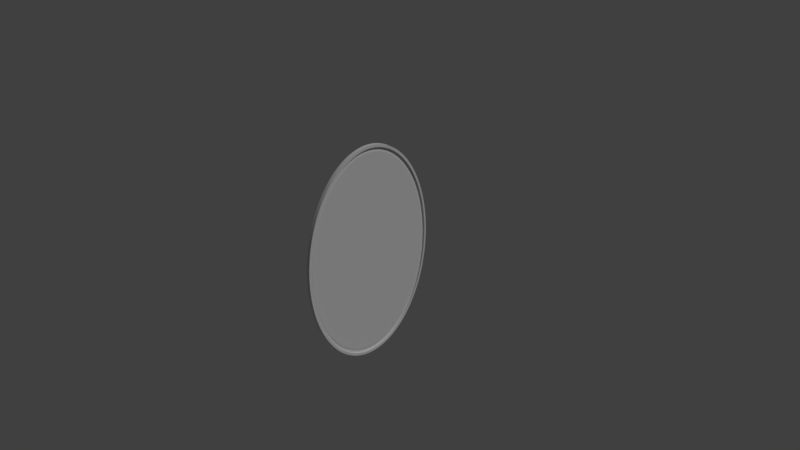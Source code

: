 # Source: mirror3.blend  (saved by Blender 2.79.0; exported with 4.5.12 LTS)
import bpy
from mathutils import Matrix  # noqa: F401  (used for matrix-valued properties, if any)

bpy.ops.wm.read_factory_settings(use_empty=True)
scene = bpy.context.scene
scene.name = 'Scene'

# ---- collections
col_collection_1 = bpy.data.collections.new('Collection 1'); scene.collection.children.link(col_collection_1)

# ---- materials (node trees are filled in below, after node groups)
mat_mirror = bpy.data.materials.new('mirror')
mat_mirror.alpha_threshold = 0.0
mat_mirror.use_transparent_shadow = False
mat_mirror.roughness = 0.5
mat_mirror.specular_intensity = 0.0
mat_mirror.line_color = (0.0, 0.0, 0.0, 1.0)
mat_base = bpy.data.materials.new('base')
mat_base.alpha_threshold = 0.0
mat_base.use_transparent_shadow = False
mat_base.roughness = 0.5
mat_base.specular_intensity = 0.125

# ---- node groups
ng_auto_smooth = bpy.data.node_groups.new('Auto Smooth', 'GeometryNodeTree')
_s = ng_auto_smooth.interface.new_socket(name='Geometry', in_out='OUTPUT', socket_type='NodeSocketGeometry')
_s = ng_auto_smooth.interface.new_socket(name='Geometry', in_out='INPUT', socket_type='NodeSocketGeometry')
_s = ng_auto_smooth.interface.new_socket(name='Angle', in_out='INPUT', socket_type='NodeSocketFloat')
_s.subtype = 'ANGLE'
_s.min_value = 0.0
_s.max_value = 3.142
ng_auto_smooth.is_modifier = True
_N = ng_auto_smooth.nodes; _L = ng_auto_smooth.links
n0 = _N.new('NodeGroupOutput'); n0.name = 'Group Output'; n0.location = (480, -100)
n1 = _N.new('NodeGroupInput'); n1.name = 'Group Input'; n1.location = (-420, -300)
n2 = _N.new('NodeGroupInput'); n2.name = 'Group Input.001'; n2.location = (-60, -100)
n3 = _N.new('GeometryNodeSetShadeSmooth'); n3.name = 'Set Shade Smooth'; n3.location = (120, -100)
n3.domain = 'EDGE'
n4 = _N.new('GeometryNodeSetShadeSmooth'); n4.name = 'Set Shade Smooth.001'; n4.location = (300, -100)
n5 = _N.new('GeometryNodeInputMeshEdgeAngle'); n5.name = 'Edge Angle'; n5.location = (-420, -220)
n6 = _N.new('GeometryNodeInputEdgeSmooth'); n6.name = 'Is Edge Smooth'; n6.location = (-60, -160)
n7 = _N.new('GeometryNodeInputShadeSmooth'); n7.name = 'Is Face Smooth'; n7.location = (-240, -340)
n8 = _N.new('FunctionNodeBooleanMath'); n8.name = 'Boolean Math'; n8.location = (-60, -220)
n9 = _N.new('FunctionNodeCompare'); n9.name = 'Compare'; n9.location = (-240, -180)
n9.operation = 'LESS_EQUAL'
_L.new(n5.outputs[0], n9.inputs[0])
_L.new(n4.outputs[0], n0.inputs[0])
_L.new(n1.outputs[1], n9.inputs[1])
_L.new(n9.outputs[0], n8.inputs[0])
_L.new(n7.outputs[0], n8.inputs[1])
_L.new(n2.outputs[0], n3.inputs[0])
_L.new(n6.outputs[0], n3.inputs[1])
_L.new(n3.outputs[0], n4.inputs[0])
_L.new(n8.outputs[0], n3.inputs[2])
n0.is_active_output = True

# ---- material node trees

# ---- world
world_world = bpy.data.worlds.new('World'); scene.world = world_world
world_world.color = (0.05088, 0.05088, 0.05088)
world_world.use_sun_shadow = False
world_world.sun_shadow_jitter_overblur = 0.0
world_world.cycles.sampling_method = 'MANUAL'

# ---- cameras
cam_camera = bpy.data.cameras.new('Camera')
cam_camera.clip_end = 100.0
cam_camera.lens = 35.0
cam_camera.sensor_width = 32.0
cam_camera.sensor_height = 18.0
cam_camera.ortho_scale = 7.314
cam_camera.dof.focus_distance = 0.0
cam_camera.dof.aperture_fstop = 128.0

# ---- lights
light_lamp = bpy.data.lights.new('Lamp', 'SUN')
light_lamp.transmission_factor = 0.0
light_lamp.cutoff_distance = 30.0
light_lamp.angle = 0.1993
light_lamp.energy = 1.0
light_lamp.shadow_buffer_clip_start = 1.001
light_lamp.shadow_soft_size = 0.1
light_lamp.shadow_cascade_max_distance = 1000.0

# ---- meshes
me_cylinder = bpy.data.meshes.new('Cylinder')
me_cylinder.from_pydata([(0.07316, 0.9928, -0.01875), (0.1461, 0.9892, -0.01875), (0.2188, 0.9832, -0.01875), (0.2188, 0.9832, 0.03125), (0.1461, 0.9892, 0.03125), (0.07316, 0.9928, 0.03125), (0.3623, 0.9642, -0.01875), (0.4328, 0.9512, -0.01875), (0.5023, 0.9359, -0.01875), (0.5023, 0.9359, 0.03125), (0.4328, 0.9512, 0.03125), (0.3623, 0.9642, 0.03125), (0.6375, 0.8986, -0.01875), (0.7028, 0.8766, -0.01875), (0.7665, 0.8526, -0.01875), (0.7665, 0.8526, 0.03125), (0.7028, 0.8766, 0.03125), (0.6375, 0.8986, 0.03125), (0.8882, 0.7984, -0.01875), (0.9459, 0.7684, -0.01875), (1.001, 0.7365, -0.01875), (1.001, 0.7365, 0.03125), (0.9459, 0.7684, 0.03125), (0.8882, 0.7984, 0.03125), (1.105, 0.6675, -0.01875), (1.153, 0.6306, -0.01875), (1.198, 0.5921, -0.01875), (1.198, 0.5921, 0.03125), (1.153, 0.6306, 0.03125), (1.105, 0.6675, 0.03125), (1.279, 0.511, -0.01875), (1.315, 0.4686, -0.01875), (1.348, 0.425, -0.01875), (1.348, 0.425, 0.03125), (1.315, 0.4686, 0.03125), (1.279, 0.511, 0.03125), (1.404, 0.3349, -0.01875), (1.427, 0.2885, -0.01875), (1.446, 0.2415, -0.01875), (1.446, 0.2415, 0.03125), (1.427, 0.2885, 0.03125), (1.404, 0.3349, 0.03125), (1.475, 0.1458, -0.01875), (1.484, 0.09743, -0.01875), (1.489, 0.04877, -0.01875), (1.489, 0.04877, 0.03125), (1.484, 0.09743, 0.03125), (1.475, 0.1458, 0.03125), (1.489, -0.04877, -0.01875), (1.484, -0.09743, -0.01875), (1.475, -0.1458, -0.01875), (1.475, -0.1458, 0.03125), (1.484, -0.09743, 0.03125), (1.489, -0.04877, 0.03125), (1.446, -0.2415, -0.01875), (1.427, -0.2885, -0.01875), (1.404, -0.3349, -0.01875), (1.404, -0.3349, 0.03125), (1.427, -0.2885, 0.03125), (1.446, -0.2415, 0.03125), (1.348, -0.425, -0.01875), (1.315, -0.4686, -0.01875), (1.279, -0.511, -0.01875), (1.279, -0.511, 0.03125), (1.315, -0.4686, 0.03125), (1.348, -0.425, 0.03125), (1.198, -0.5921, -0.01875), (1.153, -0.6306, -0.01875), (1.105, -0.6675, -0.01875), (1.105, -0.6675, 0.03125), (1.153, -0.6306, 0.03125), (1.198, -0.5921, 0.03125), (1.001, -0.7365, -0.01875), (0.9459, -0.7684, -0.01875), (0.8882, -0.7984, -0.01875), (0.8882, -0.7984, 0.03125), (0.9459, -0.7684, 0.03125), (1.001, -0.7365, 0.03125), (0.7665, -0.8526, -0.01875), (0.7028, -0.8766, -0.01875), (0.6375, -0.8986, -0.01875), (0.6375, -0.8986, 0.03125), (0.7028, -0.8766, 0.03125), (0.7665, -0.8526, 0.03125), (0.5023, -0.9359, -0.01875), (0.4328, -0.9512, -0.01875), (0.3623, -0.9642, -0.01875), (0.3623, -0.9642, 0.03125), (0.4328, -0.9512, 0.03125), (0.5023, -0.9359, 0.03125), (0.2188, -0.9832, -0.01875), (0.1461, -0.9892, -0.01875), (0.07316, -0.9928, -0.01875), (0.07316, -0.9928, 0.03125), (0.1461, -0.9892, 0.03125), (0.2188, -0.9832, 0.03125), (-0.07316, -0.9928, -0.01875), (-0.1461, -0.9892, -0.01875), (-0.2188, -0.9832, -0.01875), (-0.2188, -0.9832, 0.03125), (-0.1461, -0.9892, 0.03125), (-0.07316, -0.9928, 0.03125), (-0.3623, -0.9642, -0.01875), (-0.4328, -0.9512, -0.01875), (-0.5023, -0.9359, -0.01875), (-0.5023, -0.9359, 0.03125), (-0.4328, -0.9512, 0.03125), (-0.3623, -0.9642, 0.03125), (-0.6375, -0.8986, -0.01875), (-0.7028, -0.8766, -0.01875), (-0.7665, -0.8526, -0.01875), (-0.7665, -0.8526, 0.03125), (-0.7028, -0.8766, 0.03125), (-0.6375, -0.8986, 0.03125), (-0.8882, -0.7984, -0.01875), (-0.9459, -0.7684, -0.01875), (-1.001, -0.7365, -0.01875), (-1.001, -0.7365, 0.03125), (-0.9459, -0.7684, 0.03125), (-0.8882, -0.7984, 0.03125), (-1.105, -0.6675, -0.01875), (-1.153, -0.6306, -0.01875), (-1.198, -0.5921, -0.01875), (-1.198, -0.5921, 0.03125), (-1.153, -0.6306, 0.03125), (-1.105, -0.6675, 0.03125), (-1.279, -0.511, -0.01875), (-1.315, -0.4686, -0.01875), (-1.348, -0.425, -0.01875), (-1.348, -0.425, 0.03125), (-1.315, -0.4686, 0.03125), (-1.279, -0.511, 0.03125), (-1.404, -0.3349, -0.01875), (-1.427, -0.2885, -0.01875), (-1.446, -0.2415, -0.01875), (-1.446, -0.2415, 0.03125), (-1.427, -0.2885, 0.03125), (-1.404, -0.3349, 0.03125), (-1.475, -0.1458, -0.01875), (-1.484, -0.09743, -0.01875), (-1.489, -0.04877, -0.01875), (-1.489, -0.04877, 0.03125), (-1.484, -0.09743, 0.03125), (-1.475, -0.1458, 0.03125), (-1.489, 0.04877, -0.01875), (-1.484, 0.09743, -0.01875), (-1.475, 0.1459, -0.01875), (-1.475, 0.1459, 0.03125), (-1.484, 0.09743, 0.03125), (-1.489, 0.04877, 0.03125), (-1.446, 0.2415, -0.01875), (-1.427, 0.2885, -0.01875), (-1.404, 0.3349, -0.01875), (-1.404, 0.3349, 0.03125), (-1.427, 0.2885, 0.03125), (-1.446, 0.2415, 0.03125), (-1.348, 0.425, -0.01875), (-1.315, 0.4686, -0.01875), (-1.279, 0.511, -0.01875), (-1.279, 0.511, 0.03125), (-1.315, 0.4686, 0.03125), (-1.348, 0.425, 0.03125), (-1.198, 0.5921, -0.01875), (-1.153, 0.6306, -0.01875), (-1.105, 0.6675, -0.01875), (-1.105, 0.6675, 0.03125), (-1.153, 0.6306, 0.03125), (-1.198, 0.5921, 0.03125), (-1.001, 0.7365, -0.01875), (-0.9459, 0.7684, -0.01875), (-0.8882, 0.7984, -0.01875), (-0.8882, 0.7984, 0.03125), (-0.9459, 0.7684, 0.03125), (-1.001, 0.7365, 0.03125), (-0.7665, 0.8526, -0.01875), (-0.7028, 0.8766, -0.01875), (-0.6375, 0.8986, -0.01875), (-0.6375, 0.8986, 0.03125), (-0.7028, 0.8766, 0.03125), (-0.7665, 0.8526, 0.03125), (-0.5023, 0.9359, -0.01875), (-0.4328, 0.9512, -0.01875), (-0.3623, 0.9642, -0.01875), (-0.3623, 0.9642, 0.03125), (-0.4328, 0.9512, 0.03125), (-0.5023, 0.9359, 0.03125), (-0.2188, 0.9832, -0.01875), (-0.1461, 0.9892, -0.01875), (-0.07316, 0.9928, -0.01875), (-0.07316, 0.9928, 0.03125), (-0.1461, 0.9892, 0.03125), (-0.2188, 0.9832, 0.03125), (0.2133, 0.9587, 0.03125), (0.1425, 0.9645, 0.03125), (0.07133, 0.968, 0.03125), (0.4897, 0.9125, 0.03125), (0.422, 0.9274, 0.03125), (0.3532, 0.9401, 0.03125), (0.7474, 0.8313, 0.03125), (0.6853, 0.8547, 0.03125), (0.6215, 0.8761, 0.03125), (0.9763, 0.7181, 0.03125), (0.9222, 0.7492, 0.03125), (0.866, 0.7784, 0.03125), (1.168, 0.5773, 0.03125), (1.124, 0.6148, 0.03125), (1.077, 0.6508, 0.03125), (1.314, 0.4144, 0.03125), (1.282, 0.4568, 0.03125), (1.247, 0.4982, 0.03125), (1.41, 0.2355, 0.03125), (1.391, 0.2813, 0.03125), (1.369, 0.3265, 0.03125), (1.452, 0.04755, 0.03125), (1.447, 0.09499, 0.03125), (1.438, 0.1422, 0.03125), (1.438, -0.1422, 0.03125), (1.447, -0.09499, 0.03125), (1.452, -0.04755, 0.03125), (1.369, -0.3265, 0.03125), (1.391, -0.2813, 0.03125), (1.41, -0.2355, 0.03125), (1.247, -0.4982, 0.03125), (1.282, -0.4568, 0.03125), (1.314, -0.4144, 0.03125), (1.077, -0.6508, 0.03125), (1.124, -0.6148, 0.03125), (1.168, -0.5773, 0.03125), (0.866, -0.7784, 0.03125), (0.9222, -0.7492, 0.03125), (0.9763, -0.7181, 0.03125), (0.6215, -0.8761, 0.03125), (0.6853, -0.8547, 0.03125), (0.7474, -0.8313, 0.03125), (0.3532, -0.9401, 0.03125), (0.422, -0.9274, 0.03125), (0.4897, -0.9125, 0.03125), (0.07133, -0.968, 0.03125), (0.1425, -0.9645, 0.03125), (0.2133, -0.9587, 0.03125), (-0.2133, -0.9587, 0.03125), (-0.1425, -0.9645, 0.03125), (-0.07133, -0.968, 0.03125), (-0.4897, -0.9125, 0.03125), (-0.422, -0.9274, 0.03125), (-0.3532, -0.9401, 0.03125), (-0.7474, -0.8313, 0.03125), (-0.6853, -0.8547, 0.03125), (-0.6215, -0.8761, 0.03125), (-0.9763, -0.7181, 0.03125), (-0.9222, -0.7492, 0.03125), (-0.866, -0.7784, 0.03125), (-1.168, -0.5773, 0.03125), (-1.124, -0.6148, 0.03125), (-1.077, -0.6508, 0.03125), (-1.314, -0.4144, 0.03125), (-1.282, -0.4568, 0.03125), (-1.247, -0.4982, 0.03125), (-1.41, -0.2355, 0.03125), (-1.391, -0.2813, 0.03125), (-1.369, -0.3265, 0.03125), (-1.452, -0.04755, 0.03125), (-1.447, -0.09499, 0.03125), (-1.438, -0.1422, 0.03125), (-1.438, 0.1422, 0.03125), (-1.447, 0.09499, 0.03125), (-1.452, 0.04755, 0.03125), (-1.369, 0.3265, 0.03125), (-1.391, 0.2813, 0.03125), (-1.41, 0.2355, 0.03125), (-1.247, 0.4982, 0.03125), (-1.282, 0.4569, 0.03125), (-1.314, 0.4144, 0.03125), (-1.077, 0.6508, 0.03125), (-1.124, 0.6148, 0.03125), (-1.168, 0.5773, 0.03125), (-0.866, 0.7784, 0.03125), (-0.9222, 0.7492, 0.03125), (-0.9763, 0.7181, 0.03125), (-0.6215, 0.8761, 0.03125), (-0.6853, 0.8547, 0.03125), (-0.7474, 0.8313, 0.03125), (-0.3532, 0.9401, 0.03125), (-0.422, 0.9274, 0.03125), (-0.4897, 0.9125, 0.03125), (-0.07133, 0.968, 0.03125), (-0.1425, 0.9645, 0.03125), (-0.2133, 0.9587, 0.03125), (0.2133, 0.9587, 0.00625), (0.1425, 0.9645, 0.00625), (0.07133, 0.968, 0.00625), (0.4897, 0.9125, 0.00625), (0.422, 0.9274, 0.00625), (0.3532, 0.9401, 0.00625), (0.7474, 0.8313, 0.00625), (0.6853, 0.8547, 0.00625), (0.6215, 0.8761, 0.00625), (0.9763, 0.7181, 0.00625), (0.9222, 0.7492, 0.00625), (0.866, 0.7784, 0.00625), (1.168, 0.5773, 0.00625), (1.124, 0.6148, 0.00625), (1.077, 0.6508, 0.00625), (1.314, 0.4144, 0.00625), (1.282, 0.4568, 0.00625), (1.247, 0.4982, 0.00625), (1.41, 0.2355, 0.00625), (1.391, 0.2813, 0.00625), (1.369, 0.3265, 0.00625), (1.452, 0.04755, 0.00625), (1.447, 0.09499, 0.00625), (1.438, 0.1422, 0.00625), (1.438, -0.1422, 0.00625), (1.447, -0.09499, 0.00625), (1.452, -0.04755, 0.00625), (1.369, -0.3265, 0.00625), (1.391, -0.2813, 0.00625), (1.41, -0.2355, 0.00625), (1.247, -0.4982, 0.00625), (1.282, -0.4568, 0.00625), (1.314, -0.4144, 0.00625), (1.077, -0.6508, 0.00625), (1.124, -0.6148, 0.00625), (1.168, -0.5773, 0.00625), (0.866, -0.7784, 0.00625), (0.9222, -0.7492, 0.00625), (0.9763, -0.7181, 0.00625), (0.6215, -0.8761, 0.00625), (0.6853, -0.8547, 0.00625), (0.7474, -0.8313, 0.00625), (0.3532, -0.9401, 0.00625), (0.422, -0.9274, 0.00625), (0.4897, -0.9125, 0.00625), (0.07133, -0.968, 0.00625), (0.1425, -0.9645, 0.00625), (0.2133, -0.9587, 0.00625), (-0.2133, -0.9587, 0.00625), (-0.1425, -0.9645, 0.00625), (-0.07133, -0.968, 0.00625), (-0.4897, -0.9125, 0.00625), (-0.422, -0.9274, 0.00625), (-0.3532, -0.9401, 0.00625), (-0.7474, -0.8313, 0.00625), (-0.6853, -0.8547, 0.00625), (-0.6215, -0.8761, 0.00625), (-0.9763, -0.7181, 0.00625), (-0.9222, -0.7492, 0.00625), (-0.866, -0.7784, 0.00625), (-1.168, -0.5773, 0.00625), (-1.124, -0.6148, 0.00625), (-1.077, -0.6508, 0.00625), (-1.314, -0.4144, 0.00625), (-1.282, -0.4568, 0.00625), (-1.247, -0.4982, 0.00625), (-1.41, -0.2355, 0.00625), (-1.391, -0.2813, 0.00625), (-1.369, -0.3265, 0.00625), (-1.452, -0.04755, 0.00625), (-1.447, -0.09499, 0.00625), (-1.438, -0.1422, 0.00625), (-1.438, 0.1422, 0.00625), (-1.447, 0.09499, 0.00625), (-1.452, 0.04755, 0.00625), (-1.369, 0.3265, 0.00625), (-1.391, 0.2813, 0.00625), (-1.41, 0.2355, 0.00625), (-1.247, 0.4982, 0.00625), (-1.282, 0.4569, 0.00625), (-1.314, 0.4144, 0.00625), (-1.077, 0.6508, 0.00625), (-1.124, 0.6148, 0.00625), (-1.168, 0.5773, 0.00625), (-0.866, 0.7784, 0.00625), (-0.9222, 0.7492, 0.00625), (-0.9763, 0.7181, 0.00625), (-0.6215, 0.8761, 0.00625), (-0.6853, 0.8547, 0.00625), (-0.7474, 0.8313, 0.00625), (-0.3532, 0.9401, 0.00625), (-0.422, 0.9274, 0.00625), (-0.4897, 0.9125, 0.00625), (-0.07133, 0.968, 0.00625), (-0.1425, 0.9645, 0.00625), (-0.2133, 0.9587, 0.00625), (0.208, 0.9347, 0.00625), (0.1389, 0.9404, 0.00625), (0.06955, 0.9438, 0.00625), (0.4775, 0.8897, 0.00625), (0.4114, 0.9042, 0.00625), (0.3444, 0.9166, 0.00625), (0.7287, 0.8105, 0.00625), (0.6681, 0.8333, 0.00625), (0.606, 0.8542, 0.00625), (0.9518, 0.7001, 0.00625), (0.8992, 0.7304, 0.00625), (0.8443, 0.759, 0.00625), (1.138, 0.5629, 0.00625), (1.096, 0.5994, 0.00625), (1.05, 0.6346, 0.00625), (1.281, 0.404, 0.00625), (1.25, 0.4454, 0.00625), (1.216, 0.4858, 0.00625), (1.375, 0.2296, 0.00625), (1.356, 0.2743, 0.00625), (1.335, 0.3183, 0.00625), (1.416, 0.04636, 0.00625), (1.411, 0.09262, 0.00625), (1.402, 0.1386, 0.00625), (1.402, -0.1386, 0.00625), (1.411, -0.09262, 0.00625), (1.416, -0.04636, 0.00625), (1.335, -0.3183, 0.00625), (1.356, -0.2743, 0.00625), (1.375, -0.2296, 0.00625), (1.216, -0.4858, 0.00625), (1.25, -0.4454, 0.00625), (1.281, -0.404, 0.00625), (1.05, -0.6346, 0.00625), (1.096, -0.5994, 0.00625), (1.138, -0.5629, 0.00625), (0.8443, -0.759, 0.00625), (0.8992, -0.7304, 0.00625), (0.9518, -0.7001, 0.00625), (0.606, -0.8542, 0.00625), (0.6681, -0.8333, 0.00625), (0.7287, -0.8105, 0.00625), (0.3444, -0.9166, 0.00625), (0.4114, -0.9042, 0.00625), (0.4775, -0.8897, 0.00625), (0.06955, -0.9438, 0.00625), (0.1389, -0.9404, 0.00625), (0.208, -0.9347, 0.00625), (-0.208, -0.9347, 0.00625), (-0.1389, -0.9404, 0.00625), (-0.06955, -0.9438, 0.00625), (-0.4775, -0.8897, 0.00625), (-0.4114, -0.9042, 0.00625), (-0.3444, -0.9166, 0.00625), (-0.7287, -0.8105, 0.00625), (-0.6681, -0.8333, 0.00625), (-0.606, -0.8542, 0.00625), (-0.9518, -0.7001, 0.00625), (-0.8992, -0.7304, 0.00625), (-0.8443, -0.759, 0.00625), (-1.138, -0.5629, 0.00625), (-1.096, -0.5994, 0.00625), (-1.05, -0.6346, 0.00625), (-1.281, -0.404, 0.00625), (-1.25, -0.4454, 0.00625), (-1.216, -0.4858, 0.00625), (-1.375, -0.2296, 0.00625), (-1.356, -0.2743, 0.00625), (-1.335, -0.3183, 0.00625), (-1.416, -0.04636, 0.00625), (-1.411, -0.09262, 0.00625), (-1.402, -0.1386, 0.00625), (-1.402, 0.1386, 0.00625), (-1.411, 0.09262, 0.00625), (-1.416, 0.04637, 0.00625), (-1.335, 0.3183, 0.00625), (-1.356, 0.2743, 0.00625), (-1.375, 0.2296, 0.00625), (-1.216, 0.4858, 0.00625), (-1.25, 0.4454, 0.00625), (-1.281, 0.404, 0.00625), (-1.05, 0.6346, 0.00625), (-1.096, 0.5994, 0.00625), (-1.138, 0.5629, 0.00625), (-0.8443, 0.759, 0.00625), (-0.8992, 0.7304, 0.00625), (-0.9518, 0.7001, 0.00625), (-0.606, 0.8542, 0.00625), (-0.6681, 0.8333, 0.00625), (-0.7287, 0.8105, 0.00625), (-0.3444, 0.9166, 0.00625), (-0.4114, 0.9042, 0.00625), (-0.4775, 0.8897, 0.00625), (-0.06955, 0.9438, 0.00625), (-0.1389, 0.9404, 0.00625), (-0.208, 0.9347, 0.00625), (0.2049, 0.9207, 0.01125), (0.1368, 0.9263, 0.01125), (0.0685, 0.9296, 0.01125), (0.4703, 0.8763, 0.01125), (0.4053, 0.8907, 0.01125), (0.3392, 0.9028, 0.01125), (0.7177, 0.7983, 0.01125), (0.6581, 0.8208, 0.01125), (0.5969, 0.8414, 0.01125), (0.9376, 0.6896, 0.01125), (0.8857, 0.7195, 0.01125), (0.8317, 0.7476, 0.01125), (1.121, 0.5544, 0.01125), (1.079, 0.5905, 0.01125), (1.034, 0.625, 0.01125), (1.262, 0.3979, 0.01125), (1.231, 0.4387, 0.01125), (1.197, 0.4785, 0.01125), (1.354, 0.2262, 0.01125), (1.336, 0.2702, 0.01125), (1.314, 0.3136, 0.01125), (1.394, 0.04567, 0.01125), (1.389, 0.09123, 0.01125), (1.381, 0.1366, 0.01125), (1.381, -0.1366, 0.01125), (1.389, -0.09123, 0.01125), (1.394, -0.04567, 0.01125), (1.314, -0.3136, 0.01125), (1.336, -0.2702, 0.01125), (1.354, -0.2262, 0.01125), (1.197, -0.4785, 0.01125), (1.231, -0.4387, 0.01125), (1.262, -0.3979, 0.01125), (1.034, -0.625, 0.01125), (1.079, -0.5905, 0.01125), (1.121, -0.5544, 0.01125), (0.8317, -0.7476, 0.01125), (0.8857, -0.7195, 0.01125), (0.9376, -0.6896, 0.01125), (0.5969, -0.8414, 0.01125), (0.6581, -0.8208, 0.01125), (0.7177, -0.7983, 0.01125), (0.3392, -0.9028, 0.01125), (0.4053, -0.8907, 0.01125), (0.4703, -0.8763, 0.01125), (0.0685, -0.9296, 0.01125), (0.1368, -0.9263, 0.01125), (0.2049, -0.9207, 0.01125), (-0.2049, -0.9207, 0.01125), (-0.1368, -0.9263, 0.01125), (-0.0685, -0.9296, 0.01125), (-0.4703, -0.8763, 0.01125), (-0.4053, -0.8907, 0.01125), (-0.3392, -0.9028, 0.01125), (-0.7177, -0.7983, 0.01125), (-0.6581, -0.8208, 0.01125), (-0.5969, -0.8414, 0.01125), (-0.9376, -0.6896, 0.01125), (-0.8857, -0.7195, 0.01125), (-0.8317, -0.7476, 0.01125), (-1.121, -0.5544, 0.01125), (-1.079, -0.5905, 0.01125), (-1.034, -0.625, 0.01125), (-1.262, -0.3979, 0.01125), (-1.231, -0.4387, 0.01125), (-1.197, -0.4785, 0.01125), (-1.354, -0.2262, 0.01125), (-1.336, -0.2702, 0.01125), (-1.314, -0.3136, 0.01125), (-1.394, -0.04567, 0.01125), (-1.389, -0.09123, 0.01125), (-1.381, -0.1366, 0.01125), (-1.381, 0.1366, 0.01125), (-1.389, 0.09123, 0.01125), (-1.394, 0.04567, 0.01125), (-1.314, 0.3136, 0.01125), (-1.336, 0.2702, 0.01125), (-1.354, 0.2262, 0.01125), (-1.197, 0.4785, 0.01125), (-1.231, 0.4387, 0.01125), (-1.262, 0.3979, 0.01125), (-1.034, 0.625, 0.01125), (-1.079, 0.5905, 0.01125), (-1.121, 0.5544, 0.01125), (-0.8317, 0.7476, 0.01125), (-0.8857, 0.7195, 0.01125), (-0.9376, 0.6896, 0.01125), (-0.5969, 0.8414, 0.01125), (-0.6581, 0.8208, 0.01125), (-0.7177, 0.7983, 0.01125), (-0.3392, 0.9028, 0.01125), (-0.4053, 0.8907, 0.01125), (-0.4703, 0.8763, 0.01125), (-0.0685, 0.9296, 0.01125), (-0.1368, 0.9263, 0.01125), (-0.2049, 0.9207, 0.01125), (3.211e-07, 0.994, -0.01875), (3.208e-07, 0.994, 0.03125), (0.2909, 0.9749, -0.01875), (0.2909, 0.9749, 0.03125), (0.5706, 0.9183, -0.01875), (0.5706, 0.9183, 0.03125), (0.8284, 0.8265, -0.01875), (0.8284, 0.8265, 0.03125), (1.054, 0.7029, -0.01875), (1.054, 0.7029, 0.03125), (1.24, 0.5522, -0.01875), (1.24, 0.5522, 0.03125), (1.377, 0.3804, -0.01875), (1.377, 0.3804, 0.03125), (1.462, 0.1939, -0.01875), (1.462, 0.1939, 0.03125), (1.491, 7.506e-08, -0.01875), (1.491, 7.506e-08, 0.03125), (1.462, -0.1939, -0.01875), (1.462, -0.1939, 0.03125), (1.377, -0.3804, -0.01875), (1.377, -0.3804, 0.03125), (1.24, -0.5522, -0.01875), (1.24, -0.5522, 0.03125), (1.054, -0.7029, -0.01875), (1.054, -0.7029, 0.03125), (0.8284, -0.8265, -0.01875), (0.8284, -0.8265, 0.03125), (0.5706, -0.9183, -0.01875), (0.5706, -0.9183, 0.03125), (0.2909, -0.9749, -0.01875), (0.2909, -0.9749, 0.03125), (-5.163e-07, -0.994, -0.01875), (-5.166e-07, -0.994, 0.03125), (-0.2909, -0.9749, -0.01875), (-0.2909, -0.9749, 0.03125), (-0.5706, -0.9183, -0.01875), (-0.5706, -0.9183, 0.03125), (-0.8284, -0.8265, -0.01875), (-0.8284, -0.8265, 0.03125), (-1.054, -0.7029, -0.01875), (-1.054, -0.7029, 0.03125), (-1.24, -0.5522, -0.01875), (-1.24, -0.5522, 0.03125), (-1.377, -0.3804, -0.01875), (-1.377, -0.3804, 0.03125), (-1.462, -0.1939, -0.01875), (-1.462, -0.1939, 0.03125), (-1.491, 9.599e-07, -0.01875), (-1.491, 9.599e-07, 0.03125), (-1.462, 0.1939, -0.01875), (-1.462, 0.1939, 0.03125), (-1.377, 0.3804, -0.01875), (-1.377, 0.3804, 0.03125), (-1.24, 0.5522, -0.01875), (-1.24, 0.5522, 0.03125), (-1.054, 0.7029, -0.01875), (-1.054, 0.7029, 0.03125), (-0.8283, 0.8265, -0.01875), (-0.8283, 0.8265, 0.03125), (-0.5706, 0.9183, -0.01875), (-0.5706, 0.9183, 0.03125), (-0.2909, 0.9749, -0.01875), (-0.2909, 0.9749, 0.03125), (3.132e-07, 0.9691, 0.03125), (0.2836, 0.9505, 0.03125), (0.5563, 0.8954, 0.03125), (0.8076, 0.8058, 0.03125), (1.028, 0.6853, 0.03125), (1.209, 0.5384, 0.03125), (1.343, 0.3709, 0.03125), (1.426, 0.1891, 0.03125), (1.454, 7.801e-08, 0.03125), (1.426, -0.1891, 0.03125), (1.343, -0.3709, 0.03125), (1.209, -0.5384, 0.03125), (1.028, -0.6853, 0.03125), (0.8076, -0.8058, 0.03125), (0.5563, -0.8954, 0.03125), (0.2836, -0.9505, 0.03125), (-5.034e-07, -0.9691, 0.03125), (-0.2836, -0.9505, 0.03125), (-0.5563, -0.8954, 0.03125), (-0.8076, -0.8058, 0.03125), (-1.028, -0.6853, 0.03125), (-1.209, -0.5384, 0.03125), (-1.343, -0.3709, 0.03125), (-1.426, -0.1891, 0.03125), (-1.454, 9.438e-07, 0.03125), (-1.426, 0.1891, 0.03125), (-1.343, 0.3709, 0.03125), (-1.209, 0.5384, 0.03125), (-1.028, 0.6853, 0.03125), (-0.8076, 0.8058, 0.03125), (-0.5563, 0.8954, 0.03125), (-0.2836, 0.9505, 0.03125), (3.136e-07, 0.9691, 0.00625), (0.2836, 0.9505, 0.00625), (0.5563, 0.8954, 0.00625), (0.8076, 0.8058, 0.00625), (1.028, 0.6853, 0.00625), (1.209, 0.5384, 0.00625), (1.343, 0.3709, 0.00625), (1.426, 0.1891, 0.00625), (1.454, 7.801e-08, 0.00625), (1.426, -0.1891, 0.00625), (1.343, -0.3709, 0.00625), (1.209, -0.5384, 0.00625), (1.028, -0.6853, 0.00625), (0.8076, -0.8058, 0.00625), (0.5563, -0.8954, 0.00625), (0.2836, -0.9505, 0.00625), (-5.03e-07, -0.9691, 0.00625), (-0.2836, -0.9505, 0.00625), (-0.5563, -0.8954, 0.00625), (-0.8076, -0.8058, 0.00625), (-1.028, -0.6853, 0.00625), (-1.209, -0.5384, 0.00625), (-1.343, -0.3709, 0.00625), (-1.426, -0.1891, 0.00625), (-1.454, 9.438e-07, 0.00625), (-1.426, 0.1891, 0.00625), (-1.343, 0.3709, 0.00625), (-1.209, 0.5384, 0.00625), (-1.028, 0.6853, 0.00625), (-0.8076, 0.8058, 0.00625), (-0.5563, 0.8954, 0.00625), (-0.2836, 0.9505, 0.00625), (3.05e-07, 0.9449, 0.00625), (0.2765, 0.9268, 0.00625), (0.5424, 0.873, 0.00625), (0.7875, 0.7857, 0.00625), (1.002, 0.6682, 0.00625), (1.179, 0.525, 0.00625), (1.309, 0.3616, 0.00625), (1.39, 0.1843, 0.00625), (1.417, 8.591e-08, 0.00625), (1.39, -0.1843, 0.00625), (1.309, -0.3616, 0.00625), (1.179, -0.525, 0.00625), (1.002, -0.6682, 0.00625), (0.7875, -0.7857, 0.00625), (0.5424, -0.873, 0.00625), (0.2765, -0.9268, 0.00625), (-4.872e-07, -0.9449, 0.00625), (-0.2765, -0.9268, 0.00625), (-0.5424, -0.873, 0.00625), (-0.7875, -0.7857, 0.00625), (-1.002, -0.6682, 0.00625), (-1.179, -0.525, 0.00625), (-1.309, -0.3616, 0.00625), (-1.39, -0.1843, 0.00625), (-1.417, 9.288e-07, 0.00625), (-1.39, 0.1843, 0.00625), (-1.309, 0.3616, 0.00625), (-1.179, 0.525, 0.00625), (-1.002, 0.6682, 0.00625), (-0.7875, 0.7857, 0.00625), (-0.5424, 0.873, 0.00625), (-0.2765, 0.9268, 0.00625), (3.01e-07, 0.9307, 0.01125), (0.2724, 0.9129, 0.01125), (0.5343, 0.8599, 0.01125), (0.7756, 0.7739, 0.01125), (0.9872, 0.6581, 0.01125), (1.161, 0.5171, 0.01125), (1.29, 0.3562, 0.01125), (1.369, 0.1816, 0.01125), (1.396, 9.024e-08, 0.01125), (1.369, -0.1816, 0.01125), (1.29, -0.3562, 0.01125), (1.161, -0.5171, 0.01125), (0.9872, -0.6581, 0.01125), (0.7756, -0.7739, 0.01125), (0.5343, -0.8599, 0.01125), (0.2724, -0.9129, 0.01125), (-4.826e-07, -0.9307, 0.01125), (-0.2724, -0.9129, 0.01125), (-0.5343, -0.8599, 0.01125), (-0.7756, -0.7739, 0.01125), (-0.9872, -0.6581, 0.01125), (-1.161, -0.5171, 0.01125), (-1.29, -0.3562, 0.01125), (-1.369, -0.1816, 0.01125), (-1.396, 9.195e-07, 0.01125), (-1.369, 0.1816, 0.01125), (-1.29, 0.3562, 0.01125), (-1.161, 0.5171, 0.01125), (-0.9872, 0.6581, 0.01125), (-0.7756, 0.7739, 0.01125), (-0.5343, 0.8599, 0.01125), (-0.2724, 0.9129, 0.01125)], [], [(0, 5, 4, 1), (576, 577, 5, 0), (3, 2, 1, 4), (579, 578, 2, 3), (6, 11, 10, 7), (579, 11, 6, 578), (9, 8, 7, 10), (581, 580, 8, 9), (12, 17, 16, 13), (581, 17, 12, 580), (15, 14, 13, 16), (583, 582, 14, 15), (18, 23, 22, 19), (583, 23, 18, 582), (21, 20, 19, 22), (585, 584, 20, 21), (24, 29, 28, 25), (585, 29, 24, 584), (27, 26, 25, 28), (587, 586, 26, 27), (30, 35, 34, 31), (587, 35, 30, 586), (33, 32, 31, 34), (589, 588, 32, 33), (36, 41, 40, 37), (589, 41, 36, 588), (39, 38, 37, 40), (591, 590, 38, 39), (42, 47, 46, 43), (591, 47, 42, 590), (45, 44, 43, 46), (593, 592, 44, 45), (48, 53, 52, 49), (593, 53, 48, 592), (51, 50, 49, 52), (595, 594, 50, 51), (54, 59, 58, 55), (595, 59, 54, 594), (57, 56, 55, 58), (597, 596, 56, 57), (60, 65, 64, 61), (597, 65, 60, 596), (63, 62, 61, 64), (599, 598, 62, 63), (66, 71, 70, 67), (599, 71, 66, 598), (69, 68, 67, 70), (601, 600, 68, 69), (72, 77, 76, 73), (601, 77, 72, 600), (75, 74, 73, 76), (603, 602, 74, 75), (78, 83, 82, 79), (603, 83, 78, 602), (81, 80, 79, 82), (605, 604, 80, 81), (84, 89, 88, 85), (605, 89, 84, 604), (87, 86, 85, 88), (607, 606, 86, 87), (90, 95, 94, 91), (607, 95, 90, 606), (93, 92, 91, 94), (609, 608, 92, 93), (96, 101, 100, 97), (609, 101, 96, 608), (99, 98, 97, 100), (611, 610, 98, 99), (102, 107, 106, 103), (611, 107, 102, 610), (105, 104, 103, 106), (613, 612, 104, 105), (108, 113, 112, 109), (613, 113, 108, 612), (111, 110, 109, 112), (615, 614, 110, 111), (114, 119, 118, 115), (615, 119, 114, 614), (117, 116, 115, 118), (617, 616, 116, 117), (120, 125, 124, 121), (617, 125, 120, 616), (123, 122, 121, 124), (619, 618, 122, 123), (126, 131, 130, 127), (619, 131, 126, 618), (129, 128, 127, 130), (621, 620, 128, 129), (132, 137, 136, 133), (621, 137, 132, 620), (135, 134, 133, 136), (623, 622, 134, 135), (138, 143, 142, 139), (623, 143, 138, 622), (141, 140, 139, 142), (625, 624, 140, 141), (144, 149, 148, 145), (625, 149, 144, 624), (147, 146, 145, 148), (627, 626, 146, 147), (150, 155, 154, 151), (627, 155, 150, 626), (153, 152, 151, 154), (629, 628, 152, 153), (156, 161, 160, 157), (629, 161, 156, 628), (159, 158, 157, 160), (631, 630, 158, 159), (162, 167, 166, 163), (631, 167, 162, 630), (165, 164, 163, 166), (633, 632, 164, 165), (168, 173, 172, 169), (633, 173, 168, 632), (171, 170, 169, 172), (635, 634, 170, 171), (174, 179, 178, 175), (635, 179, 174, 634), (177, 176, 175, 178), (637, 636, 176, 177), (17, 200, 199, 16), (581, 642, 200, 17), (15, 16, 199, 198), (643, 583, 15, 198), (180, 185, 184, 181), (637, 185, 180, 636), (183, 182, 181, 184), (639, 638, 182, 183), (186, 191, 190, 187), (639, 191, 186, 638), (189, 188, 187, 190), (576, 188, 189, 577), (181, 182, 638, 186, 187, 188, 576, 0, 1, 2, 578, 6, 7, 8, 580, 12, 13, 14, 582, 18, 19, 20, 584, 24, 25, 26, 586, 30, 31, 32, 588, 36, 37, 38, 590, 42, 43, 44, 592, 48, 49, 50, 594, 54, 55, 56, 596, 60, 61, 62, 598, 66, 67, 68, 600, 72, 73, 74, 602, 78, 79, 80, 604, 84, 85, 86, 606, 90, 91, 92, 608, 96, 97, 98, 610, 102, 103, 104, 612, 108, 109, 110, 614, 114, 115, 116, 616, 120, 121, 122, 618, 126, 127, 128, 620, 132, 133, 134, 622, 138, 139, 140, 624, 144, 145, 146, 626, 150, 151, 152, 628, 156, 157, 158, 630, 162, 163, 164, 632, 168, 169, 170, 634, 174, 175, 176, 636, 180), (209, 305, 304, 208), (645, 677, 305, 209), (207, 208, 304, 303), (678, 646, 207, 303), (71, 227, 226, 70), (599, 651, 227, 71), (69, 70, 226, 225), (652, 601, 69, 225), (125, 254, 253, 124), (617, 660, 254, 125), (123, 124, 253, 252), (661, 619, 123, 252), (179, 281, 280, 178), (635, 669, 281, 179), (177, 178, 280, 279), (670, 637, 177, 279), (47, 215, 214, 46), (591, 647, 215, 47), (45, 46, 214, 213), (648, 593, 45, 213), (101, 242, 241, 100), (609, 656, 242, 101), (99, 100, 241, 240), (657, 611, 99, 240), (155, 269, 268, 154), (627, 665, 269, 155), (153, 154, 268, 267), (666, 629, 153, 267), (23, 203, 202, 22), (643, 203, 23, 583), (21, 22, 202, 201), (644, 585, 21, 201), (77, 230, 229, 76), (652, 230, 77, 601), (75, 76, 229, 228), (653, 603, 75, 228), (131, 257, 256, 130), (661, 257, 131, 619), (129, 130, 256, 255), (662, 621, 129, 255), (185, 284, 283, 184), (670, 284, 185, 637), (183, 184, 283, 282), (671, 639, 183, 282), (53, 218, 217, 52), (648, 218, 53, 593), (51, 52, 217, 216), (649, 595, 51, 216), (107, 245, 244, 106), (657, 245, 107, 611), (105, 106, 244, 243), (658, 613, 105, 243), (161, 272, 271, 160), (666, 272, 161, 629), (159, 160, 271, 270), (667, 631, 159, 270), (29, 206, 205, 28), (644, 206, 29, 585), (27, 28, 205, 204), (645, 587, 27, 204), (83, 233, 232, 82), (653, 233, 83, 603), (81, 82, 232, 231), (654, 605, 81, 231), (137, 260, 259, 136), (662, 260, 137, 621), (135, 136, 259, 258), (663, 623, 135, 258), (5, 194, 193, 4), (577, 640, 194, 5), (3, 4, 193, 192), (641, 579, 3, 192), (191, 287, 286, 190), (671, 287, 191, 639), (189, 190, 286, 285), (577, 189, 285, 640), (59, 221, 220, 58), (649, 221, 59, 595), (57, 58, 220, 219), (650, 597, 57, 219), (113, 248, 247, 112), (658, 248, 113, 613), (111, 112, 247, 246), (659, 615, 111, 246), (167, 275, 274, 166), (667, 275, 167, 631), (165, 166, 274, 273), (668, 633, 165, 273), (35, 209, 208, 34), (645, 209, 35, 587), (33, 34, 208, 207), (646, 589, 33, 207), (89, 236, 235, 88), (654, 236, 89, 605), (87, 88, 235, 234), (655, 607, 87, 234), (143, 263, 262, 142), (663, 263, 143, 623), (141, 142, 262, 261), (664, 625, 141, 261), (11, 197, 196, 10), (641, 197, 11, 579), (9, 10, 196, 195), (581, 9, 195, 642), (65, 224, 223, 64), (650, 224, 65, 597), (63, 64, 223, 222), (599, 63, 222, 651), (119, 251, 250, 118), (659, 251, 119, 615), (117, 118, 250, 249), (617, 117, 249, 660), (173, 278, 277, 172), (668, 278, 173, 633), (171, 172, 277, 276), (635, 171, 276, 669), (41, 212, 211, 40), (646, 212, 41, 589), (39, 40, 211, 210), (591, 39, 210, 647), (95, 239, 238, 94), (655, 239, 95, 607), (93, 94, 238, 237), (609, 93, 237, 656), (149, 266, 265, 148), (664, 266, 149, 625), (147, 148, 265, 264), (627, 147, 264, 665), (314, 410, 409, 313), (680, 712, 410, 314), (312, 313, 409, 408), (713, 681, 312, 408), (251, 347, 346, 250), (659, 691, 347, 251), (249, 250, 346, 345), (692, 660, 249, 345), (212, 308, 307, 211), (678, 308, 212, 646), (210, 211, 307, 306), (679, 647, 210, 306), (254, 350, 349, 253), (692, 350, 254, 660), (252, 253, 349, 348), (693, 661, 252, 348), (215, 311, 310, 214), (679, 311, 215, 647), (213, 214, 310, 309), (680, 648, 213, 309), (257, 353, 352, 256), (693, 353, 257, 661), (255, 256, 352, 351), (694, 662, 255, 351), (218, 314, 313, 217), (680, 314, 218, 648), (216, 217, 313, 312), (681, 649, 216, 312), (260, 356, 355, 259), (694, 356, 260, 662), (258, 259, 355, 354), (695, 663, 258, 354), (221, 317, 316, 220), (681, 317, 221, 649), (219, 220, 316, 315), (682, 650, 219, 315), (263, 359, 358, 262), (695, 359, 263, 663), (261, 262, 358, 357), (696, 664, 261, 357), (224, 320, 319, 223), (682, 320, 224, 650), (222, 223, 319, 318), (683, 651, 222, 318), (266, 362, 361, 265), (696, 362, 266, 664), (264, 265, 361, 360), (697, 665, 264, 360), (227, 323, 322, 226), (683, 323, 227, 651), (225, 226, 322, 321), (684, 652, 225, 321), (269, 365, 364, 268), (697, 365, 269, 665), (267, 268, 364, 363), (698, 666, 267, 363), (230, 326, 325, 229), (684, 326, 230, 652), (228, 229, 325, 324), (685, 653, 228, 324), (272, 368, 367, 271), (698, 368, 272, 666), (270, 271, 367, 366), (699, 667, 270, 366), (233, 329, 328, 232), (685, 329, 233, 653), (231, 232, 328, 327), (686, 654, 231, 327), (194, 290, 289, 193), (640, 672, 290, 194), (192, 193, 289, 288), (673, 641, 192, 288), (275, 371, 370, 274), (699, 371, 275, 667), (273, 274, 370, 369), (700, 668, 273, 369), (236, 332, 331, 235), (686, 332, 236, 654), (234, 235, 331, 330), (687, 655, 234, 330), (197, 293, 292, 196), (673, 293, 197, 641), (195, 196, 292, 291), (674, 642, 195, 291), (278, 374, 373, 277), (700, 374, 278, 668), (276, 277, 373, 372), (701, 669, 276, 372), (239, 335, 334, 238), (687, 335, 239, 655), (237, 238, 334, 333), (688, 656, 237, 333), (200, 296, 295, 199), (674, 296, 200, 642), (198, 199, 295, 294), (675, 643, 198, 294), (281, 377, 376, 280), (701, 377, 281, 669), (279, 280, 376, 375), (702, 670, 279, 375), (242, 338, 337, 241), (688, 338, 242, 656), (240, 241, 337, 336), (689, 657, 240, 336), (203, 299, 298, 202), (675, 299, 203, 643), (201, 202, 298, 297), (676, 644, 201, 297), (284, 380, 379, 283), (702, 380, 284, 670), (282, 283, 379, 378), (703, 671, 282, 378), (245, 341, 340, 244), (689, 341, 245, 657), (243, 244, 340, 339), (690, 658, 243, 339), (206, 302, 301, 205), (676, 302, 206, 644), (204, 205, 301, 300), (645, 204, 300, 677), (287, 383, 382, 286), (703, 383, 287, 671), (285, 286, 382, 381), (640, 285, 381, 672), (248, 344, 343, 247), (690, 344, 248, 658), (246, 247, 343, 342), (659, 246, 342, 691), (419, 515, 514, 418), (715, 747, 515, 419), (417, 418, 514, 513), (748, 716, 417, 513), (356, 452, 451, 355), (694, 726, 452, 356), (354, 355, 451, 450), (727, 695, 354, 450), (317, 413, 412, 316), (713, 413, 317, 681), (315, 316, 412, 411), (714, 682, 315, 411), (359, 455, 454, 358), (727, 455, 359, 695), (357, 358, 454, 453), (728, 696, 357, 453), (320, 416, 415, 319), (714, 416, 320, 682), (318, 319, 415, 414), (715, 683, 318, 414), (362, 458, 457, 361), (728, 458, 362, 696), (360, 361, 457, 456), (729, 697, 360, 456), (323, 419, 418, 322), (715, 419, 323, 683), (321, 322, 418, 417), (716, 684, 321, 417), (365, 461, 460, 364), (729, 461, 365, 697), (363, 364, 460, 459), (730, 698, 363, 459), (326, 422, 421, 325), (716, 422, 326, 684), (324, 325, 421, 420), (717, 685, 324, 420), (368, 464, 463, 367), (730, 464, 368, 698), (366, 367, 463, 462), (731, 699, 366, 462), (329, 425, 424, 328), (717, 425, 329, 685), (327, 328, 424, 423), (718, 686, 327, 423), (290, 386, 385, 289), (672, 704, 386, 290), (288, 289, 385, 384), (705, 673, 288, 384), (371, 467, 466, 370), (731, 467, 371, 699), (369, 370, 466, 465), (732, 700, 369, 465), (332, 428, 427, 331), (718, 428, 332, 686), (330, 331, 427, 426), (719, 687, 330, 426), (293, 389, 388, 292), (705, 389, 293, 673), (291, 292, 388, 387), (706, 674, 291, 387), (374, 470, 469, 373), (732, 470, 374, 700), (372, 373, 469, 468), (733, 701, 372, 468), (335, 431, 430, 334), (719, 431, 335, 687), (333, 334, 430, 429), (720, 688, 333, 429), (296, 392, 391, 295), (706, 392, 296, 674), (294, 295, 391, 390), (707, 675, 294, 390), (377, 473, 472, 376), (733, 473, 377, 701), (375, 376, 472, 471), (734, 702, 375, 471), (338, 434, 433, 337), (720, 434, 338, 688), (336, 337, 433, 432), (721, 689, 336, 432), (299, 395, 394, 298), (707, 395, 299, 675), (297, 298, 394, 393), (708, 676, 297, 393), (380, 476, 475, 379), (734, 476, 380, 702), (378, 379, 475, 474), (735, 703, 378, 474), (341, 437, 436, 340), (721, 437, 341, 689), (339, 340, 436, 435), (722, 690, 339, 435), (302, 398, 397, 301), (708, 398, 302, 676), (300, 301, 397, 396), (709, 677, 300, 396), (383, 479, 478, 382), (735, 479, 383, 703), (381, 382, 478, 477), (672, 381, 477, 704), (344, 440, 439, 343), (722, 440, 344, 690), (342, 343, 439, 438), (723, 691, 342, 438), (305, 401, 400, 304), (709, 401, 305, 677), (303, 304, 400, 399), (710, 678, 303, 399), (347, 443, 442, 346), (723, 443, 347, 691), (345, 346, 442, 441), (724, 692, 345, 441), (308, 404, 403, 307), (710, 404, 308, 678), (306, 307, 403, 402), (711, 679, 306, 402), (350, 446, 445, 349), (724, 446, 350, 692), (348, 349, 445, 444), (725, 693, 348, 444), (311, 407, 406, 310), (711, 407, 311, 679), (309, 310, 406, 405), (680, 309, 405, 712), (353, 449, 448, 352), (725, 449, 353, 693), (351, 352, 448, 447), (694, 351, 447, 726), (487, 488, 738, 483, 484, 485, 737, 480, 481, 482, 736, 573, 574, 575, 767, 570, 571, 572, 766, 567, 568, 569, 765, 564, 565, 566, 764, 561, 562, 563, 763, 558, 559, 560, 762, 555, 556, 557, 761, 552, 553, 554, 760, 549, 550, 551, 759, 546, 547, 548, 758, 543, 544, 545, 757, 540, 541, 542, 756, 537, 538, 539, 755, 534, 535, 536, 754, 531, 532, 533, 753, 528, 529, 530, 752, 525, 526, 527, 751, 522, 523, 524, 750, 519, 520, 521, 749, 516, 517, 518, 748, 513, 514, 515, 747, 510, 511, 512, 746, 507, 508, 509, 745, 504, 505, 506, 744, 501, 502, 503, 743, 498, 499, 500, 742, 495, 496, 497, 741, 492, 493, 494, 740, 489, 490, 491, 739, 486), (461, 557, 556, 460), (729, 761, 557, 461), (459, 460, 556, 555), (762, 730, 459, 555), (422, 518, 517, 421), (748, 518, 422, 716), (420, 421, 517, 516), (749, 717, 420, 516), (464, 560, 559, 463), (762, 560, 464, 730), (462, 463, 559, 558), (763, 731, 462, 558), (425, 521, 520, 424), (749, 521, 425, 717), (423, 424, 520, 519), (750, 718, 423, 519), (386, 482, 481, 385), (704, 736, 482, 386), (384, 385, 481, 480), (737, 705, 384, 480), (467, 563, 562, 466), (763, 563, 467, 731), (465, 466, 562, 561), (764, 732, 465, 561), (428, 524, 523, 427), (750, 524, 428, 718), (426, 427, 523, 522), (751, 719, 426, 522), (389, 485, 484, 388), (737, 485, 389, 705), (387, 388, 484, 483), (738, 706, 387, 483), (470, 566, 565, 469), (764, 566, 470, 732), (468, 469, 565, 564), (765, 733, 468, 564), (431, 527, 526, 430), (751, 527, 431, 719), (429, 430, 526, 525), (752, 720, 429, 525), (392, 488, 487, 391), (738, 488, 392, 706), (390, 391, 487, 486), (739, 707, 390, 486), (473, 569, 568, 472), (765, 569, 473, 733), (471, 472, 568, 567), (766, 734, 471, 567), (434, 530, 529, 433), (752, 530, 434, 720), (432, 433, 529, 528), (753, 721, 432, 528), (395, 491, 490, 394), (739, 491, 395, 707), (393, 394, 490, 489), (740, 708, 393, 489), (476, 572, 571, 475), (766, 572, 476, 734), (474, 475, 571, 570), (767, 735, 474, 570), (437, 533, 532, 436), (753, 533, 437, 721), (435, 436, 532, 531), (754, 722, 435, 531), (398, 494, 493, 397), (740, 494, 398, 708), (396, 397, 493, 492), (741, 709, 396, 492), (479, 575, 574, 478), (767, 575, 479, 735), (477, 478, 574, 573), (704, 477, 573, 736), (440, 536, 535, 439), (754, 536, 440, 722), (438, 439, 535, 534), (755, 723, 438, 534), (401, 497, 496, 400), (741, 497, 401, 709), (399, 400, 496, 495), (742, 710, 399, 495), (443, 539, 538, 442), (755, 539, 443, 723), (441, 442, 538, 537), (756, 724, 441, 537), (404, 500, 499, 403), (742, 500, 404, 710), (402, 403, 499, 498), (743, 711, 402, 498), (446, 542, 541, 445), (756, 542, 446, 724), (444, 445, 541, 540), (757, 725, 444, 540), (407, 503, 502, 406), (743, 503, 407, 711), (405, 406, 502, 501), (744, 712, 405, 501), (449, 545, 544, 448), (757, 545, 449, 725), (447, 448, 544, 543), (758, 726, 447, 543), (410, 506, 505, 409), (744, 506, 410, 712), (408, 409, 505, 504), (745, 713, 408, 504), (452, 548, 547, 451), (758, 548, 452, 726), (450, 451, 547, 546), (759, 727, 450, 546), (413, 509, 508, 412), (745, 509, 413, 713), (411, 412, 508, 507), (746, 714, 411, 507), (455, 551, 550, 454), (759, 551, 455, 727), (453, 454, 550, 549), (760, 728, 453, 549), (416, 512, 511, 415), (746, 512, 416, 714), (414, 415, 511, 510), (715, 414, 510, 747), (458, 554, 553, 457), (760, 554, 458, 728), (456, 457, 553, 552), (729, 456, 552, 761)])
me_cylinder.polygons.foreach_set('use_smooth', [1, 1, 1, 1, 1, 1, 1, 1, 1, 1, 1, 1, 1, 1, 1, 1, 1, 1, 1, 1, 1, 1, 1, 1, 1, 1, 1, 1, 1, 1, 1, 1, 1, 1, 1, 1, 1, 1, 1, 1, 1, 1, 1, 1, 1, 1, 1, 1, 1, 1, 1, 1, 1, 1, 1, 1, 1, 1, 1, 1, 1, 1, 1, 1, 1, 1, 1, 1, 1, 1, 1, 1, 1, 1, 1, 1, 1, 1, 1, 1, 1, 1, 1, 1, 1, 1, 1, 1, 1, 1, 1, 1, 1, 1, 1, 1, 1, 1, 1, 1, 1, 1, 1, 1, 1, 1, 1, 1, 1, 1, 1, 1, 1, 1, 1, 1, 1, 1, 1, 1, 0, 0, 0, 0, 1, 1, 1, 1, 1, 1, 1, 1, 0, 1, 1, 1, 1, 0, 0, 0, 0, 0, 0, 0, 0, 0, 0, 0, 0, 0, 0, 0, 0, 0, 0, 0, 0, 0, 0, 0, 0, 0, 0, 0, 0, 0, 0, 0, 0, 0, 0, 0, 0, 0, 0, 0, 0, 0, 0, 0, 0, 0, 0, 0, 0, 0, 0, 0, 0, 0, 0, 0, 0, 0, 0, 0, 0, 0, 0, 0, 0, 0, 0, 0, 0, 0, 0, 0, 0, 0, 0, 0, 0, 0, 0, 0, 0, 0, 0, 0, 0, 0, 0, 0, 0, 0, 0, 0, 0, 0, 0, 0, 0, 0, 0, 0, 0, 0, 0, 0, 0, 0, 0, 0, 0, 0, 0, 0, 0, 0, 0, 0, 0, 0, 0, 0, 0, 0, 0, 0, 0, 0, 0, 0, 0, 1, 1, 1, 1, 1, 1, 1, 1, 1, 1, 1, 1, 1, 1, 1, 1, 1, 1, 1, 1, 1, 1, 1, 1, 1, 1, 1, 1, 1, 1, 1, 1, 1, 1, 1, 1, 1, 1, 1, 1, 1, 1, 1, 1, 1, 1, 1, 1, 1, 1, 1, 1, 1, 1, 1, 1, 1, 1, 1, 1, 1, 1, 1, 1, 1, 1, 1, 1, 1, 1, 1, 1, 1, 1, 1, 1, 1, 1, 1, 1, 1, 1, 1, 1, 1, 1, 1, 1, 1, 1, 1, 1, 1, 1, 1, 1, 1, 1, 1, 1, 1, 1, 1, 1, 1, 1, 1, 1, 1, 1, 1, 1, 1, 1, 1, 1, 1, 1, 1, 1, 1, 1, 1, 1, 1, 1, 1, 1, 0, 0, 0, 0, 0, 0, 0, 0, 0, 0, 0, 0, 0, 0, 0, 0, 0, 0, 0, 0, 0, 0, 0, 0, 0, 0, 0, 0, 0, 0, 0, 0, 0, 0, 0, 0, 0, 0, 0, 0, 0, 0, 0, 0, 0, 0, 0, 0, 0, 0, 0, 0, 0, 0, 0, 0, 0, 0, 0, 0, 0, 0, 0, 0, 0, 0, 0, 0, 0, 0, 0, 0, 0, 0, 0, 0, 0, 0, 0, 0, 0, 0, 0, 0, 0, 0, 0, 0, 0, 0, 0, 0, 0, 0, 0, 0, 0, 0, 0, 0, 0, 0, 0, 0, 0, 0, 0, 0, 0, 0, 0, 0, 0, 0, 0, 0, 0, 0, 0, 0, 0, 0, 0, 0, 0, 1, 1, 1, 1, 1, 1, 1, 1, 1, 1, 1, 1, 1, 1, 1, 1, 1, 1, 1, 1, 1, 1, 1, 1, 1, 1, 1, 1, 1, 1, 1, 1, 1, 1, 1, 1, 1, 1, 1, 1, 1, 1, 1, 1, 1, 1, 1, 1, 1, 1, 1, 1, 1, 1, 1, 1, 1, 1, 1, 1, 1, 1, 1, 1, 1, 1, 1, 1, 1, 1, 1, 1, 1, 1, 1, 1, 1, 1, 1, 1, 1, 1, 1, 1, 1, 1, 1, 1, 1, 1, 1, 1, 1, 1, 1, 1, 1, 1, 1, 1, 1, 1, 1, 1, 1, 1, 1, 1, 1, 1, 1, 1, 1, 1, 1, 1, 1, 1, 1, 1, 1, 1, 1, 1])
me_cylinder.polygons.foreach_set('material_index', [1, 1, 1, 1, 1, 1, 1, 1, 1, 1, 1, 1, 1, 1, 1, 1, 1, 1, 1, 1, 1, 1, 1, 1, 1, 1, 1, 1, 1, 1, 1, 1, 1, 1, 1, 1, 1, 1, 1, 1, 1, 1, 1, 1, 1, 1, 1, 1, 1, 1, 1, 1, 1, 1, 1, 1, 1, 1, 1, 1, 1, 1, 1, 1, 1, 1, 1, 1, 1, 1, 1, 1, 1, 1, 1, 1, 1, 1, 1, 1, 1, 1, 1, 1, 1, 1, 1, 1, 1, 1, 1, 1, 1, 1, 1, 1, 1, 1, 1, 1, 1, 1, 1, 1, 1, 1, 1, 1, 1, 1, 1, 1, 1, 1, 1, 1, 1, 1, 1, 1, 1, 1, 1, 1, 1, 1, 1, 1, 1, 1, 1, 1, 1, 1, 1, 1, 1, 1, 1, 1, 1, 1, 1, 1, 1, 1, 1, 1, 1, 1, 1, 1, 1, 1, 1, 1, 1, 1, 1, 1, 1, 1, 1, 1, 1, 1, 1, 1, 1, 1, 1, 1, 1, 1, 1, 1, 1, 1, 1, 1, 1, 1, 1, 1, 1, 1, 1, 1, 1, 1, 1, 1, 1, 1, 1, 1, 1, 1, 1, 1, 1, 1, 1, 1, 1, 1, 1, 1, 1, 1, 1, 1, 1, 1, 1, 1, 1, 1, 1, 1, 1, 1, 1, 1, 1, 1, 1, 1, 1, 1, 1, 1, 1, 1, 1, 1, 1, 1, 1, 1, 1, 1, 1, 1, 1, 1, 1, 1, 1, 1, 1, 1, 1, 1, 1, 1, 1, 1, 1, 1, 1, 0, 0, 0, 0, 1, 1, 1, 1, 1, 1, 1, 1, 1, 1, 1, 1, 1, 1, 1, 1, 1, 1, 1, 1, 1, 1, 1, 1, 1, 1, 1, 1, 1, 1, 1, 1, 1, 1, 1, 1, 1, 1, 1, 1, 1, 1, 1, 1, 1, 1, 1, 1, 1, 1, 1, 1, 1, 1, 1, 1, 1, 1, 1, 1, 1, 1, 1, 1, 1, 1, 1, 1, 1, 1, 1, 1, 1, 1, 1, 1, 1, 1, 1, 1, 1, 1, 1, 1, 1, 1, 1, 1, 1, 1, 1, 1, 1, 1, 1, 1, 1, 1, 1, 1, 1, 1, 1, 1, 1, 1, 1, 1, 1, 1, 1, 1, 1, 1, 1, 1, 1, 1, 1, 1, 1, 1, 1, 1, 0, 0, 0, 0, 0, 0, 0, 0, 0, 0, 0, 0, 0, 0, 0, 0, 0, 0, 0, 0, 0, 0, 0, 0, 0, 0, 0, 0, 0, 0, 0, 0, 0, 0, 0, 0, 0, 0, 0, 0, 0, 0, 0, 0, 0, 0, 0, 0, 0, 0, 0, 0, 0, 0, 0, 0, 0, 0, 0, 0, 0, 0, 0, 0, 0, 0, 0, 0, 0, 0, 0, 0, 0, 0, 0, 0, 0, 0, 0, 0, 0, 0, 0, 0, 0, 0, 0, 0, 0, 0, 0, 0, 0, 0, 0, 0, 0, 0, 0, 0, 0, 0, 0, 0, 0, 0, 0, 0, 0, 0, 0, 0, 0, 0, 0, 0, 0, 0, 0, 0, 0, 0, 0, 0, 0, 0, 0, 0, 0, 0, 0, 0, 0, 0, 0, 0, 0, 0, 0, 0, 0, 0, 0, 0, 0, 0, 0, 0, 0, 0, 0, 0, 0, 0, 0, 0, 0, 0, 0, 0, 0, 0, 0, 0, 0, 0, 0, 0, 0, 0, 0, 0, 0, 0, 0, 0, 0, 0, 0, 0, 0, 0, 0, 0, 0, 0, 0, 0, 0, 0, 0, 0, 0, 0, 0, 0, 0, 0, 0, 0, 0, 0, 0, 0, 0, 0, 0, 0, 0, 0, 0, 0, 0, 0, 0, 0, 0, 0, 0, 0, 0, 0, 0, 0, 0, 0, 0, 0, 0, 0, 0, 0, 0, 0, 0, 0, 0, 0, 0, 0, 0, 0, 0, 0, 0, 0, 0, 0, 0, 0, 0, 0, 0])
_uv = me_cylinder.uv_layers.new(name='UVMap')
_uv.uv.foreach_set('vector', [0.5974, 0.07264, 0.6023, 0.05633, 0.6258, 0.06388, 0.6202, 0.07996, 0.5743, 0.06631, 0.5784, 0.0498, 0.6023, 0.05633, 0.5974, 0.07264, 0.649, 0.07241, 0.6427, 0.08823, 0.6202, 0.07996, 0.6258, 0.06388, 0.6716, 0.0819, 0.6646, 0.09741, 0.6427, 0.08823, 0.649, 0.07241, 0.6861, 0.1075, 0.6937, 0.09229, 0.7152, 0.1035, 0.7069, 0.1183, 0.6716, 0.0819, 0.6937, 0.09229, 0.6861, 0.1075, 0.6646, 0.09741, 0.736, 0.1155, 0.7271, 0.13, 0.7069, 0.1183, 0.7152, 0.1035, 0.756, 0.1282, 0.7466, 0.1423, 0.7271, 0.13, 0.736, 0.1155, 0.7653, 0.1552, 0.7752, 0.1416, 0.7936, 0.1555, 0.7831, 0.1686, 0.756, 0.1282, 0.7752, 0.1416, 0.7653, 0.1552, 0.7466, 0.1423, 0.811, 0.1699, 0.8001, 0.1825, 0.7831, 0.1686, 0.7936, 0.1555, 0.8276, 0.1848, 0.8162, 0.1968, 0.8001, 0.1825, 0.811, 0.1699, 0.8313, 0.2114, 0.8432, 0.1999, 0.8578, 0.2153, 0.8456, 0.2263, 0.8276, 0.1848, 0.8432, 0.1999, 0.8313, 0.2114, 0.8162, 0.1968, 0.8715, 0.231, 0.8589, 0.2413, 0.8456, 0.2263, 0.8578, 0.2153, 0.8842, 0.2467, 0.8713, 0.2565, 0.8589, 0.2413, 0.8715, 0.231, 0.8828, 0.2717, 0.8959, 0.2625, 0.9067, 0.2783, 0.8933, 0.2868, 0.8842, 0.2467, 0.8959, 0.2625, 0.8828, 0.2717, 0.8713, 0.2565, 0.9164, 0.2941, 0.9029, 0.3019, 0.8933, 0.2868, 0.9067, 0.2783, 0.9251, 0.3098, 0.9115, 0.3168, 0.9029, 0.3019, 0.9164, 0.2941, 0.9191, 0.3316, 0.9329, 0.3253, 0.9396, 0.3406, 0.9257, 0.3461, 0.9251, 0.3098, 0.9329, 0.3253, 0.9191, 0.3316, 0.9115, 0.3168, 0.9454, 0.3558, 0.9314, 0.3604, 0.9257, 0.3461, 0.9396, 0.3406, 0.9501, 0.3707, 0.9361, 0.3745, 0.9314, 0.3604, 0.9454, 0.3558, 0.9399, 0.3883, 0.9539, 0.3853, 0.9567, 0.3997, 0.9428, 0.4018, 0.9501, 0.3707, 0.9539, 0.3853, 0.9399, 0.3883, 0.9361, 0.3745, 0.9585, 0.4139, 0.9447, 0.415, 0.9428, 0.4018, 0.9567, 0.3997, 0.9594, 0.4278, 0.9457, 0.428, 0.9447, 0.415, 0.9585, 0.4139, 0.9458, 0.4407, 0.9593, 0.4414, 0.9583, 0.4548, 0.945, 0.4531, 0.9594, 0.4278, 0.9593, 0.4414, 0.9458, 0.4407, 0.9457, 0.428, 0.9563, 0.4679, 0.9432, 0.4653, 0.945, 0.4531, 0.9583, 0.4548, 0.9535, 0.4808, 0.9406, 0.4772, 0.9432, 0.4653, 0.9563, 0.4679, 0.9371, 0.489, 0.9497, 0.4935, 0.945, 0.5059, 0.9326, 0.5005, 0.9535, 0.4808, 0.9497, 0.4935, 0.9371, 0.489, 0.9406, 0.4772, 0.9394, 0.5181, 0.9273, 0.5119, 0.9326, 0.5005, 0.945, 0.5059, 0.9329, 0.5301, 0.921, 0.523, 0.9273, 0.5119, 0.9394, 0.5181, 0.9139, 0.534, 0.9254, 0.5419, 0.9171, 0.5535, 0.9059, 0.5448, 0.9329, 0.5301, 0.9254, 0.5419, 0.9139, 0.534, 0.921, 0.523, 0.9078, 0.5649, 0.897, 0.5554, 0.9059, 0.5448, 0.9171, 0.5535, 0.8975, 0.5761, 0.8871, 0.5659, 0.897, 0.5554, 0.9078, 0.5649, 0.8764, 0.5761, 0.8864, 0.587, 0.8743, 0.5977, 0.8647, 0.5862, 0.8975, 0.5761, 0.8864, 0.587, 0.8764, 0.5761, 0.8871, 0.5659, 0.8612, 0.6081, 0.8521, 0.596, 0.8647, 0.5862, 0.8743, 0.5977, 0.8473, 0.6181, 0.8387, 0.6055, 0.8521, 0.596, 0.8612, 0.6081, 0.8243, 0.6147, 0.8324, 0.6279, 0.8166, 0.6372, 0.809, 0.6235, 0.8473, 0.6181, 0.8324, 0.6279, 0.8243, 0.6147, 0.8387, 0.6055, 0.7999, 0.6461, 0.7928, 0.6319, 0.809, 0.6235, 0.8166, 0.6372, 0.7823, 0.6545, 0.7758, 0.6399, 0.7928, 0.6319, 0.7999, 0.6461, 0.7579, 0.6473, 0.7638, 0.6623, 0.7445, 0.6695, 0.7391, 0.6542, 0.7823, 0.6545, 0.7638, 0.6623, 0.7579, 0.6473, 0.7758, 0.6399, 0.7244, 0.6762, 0.7196, 0.6605, 0.7391, 0.6542, 0.7445, 0.6695, 0.7036, 0.6821, 0.6994, 0.6661, 0.7196, 0.6605, 0.7244, 0.6762, 0.6785, 0.671, 0.682, 0.6873, 0.6599, 0.6917, 0.657, 0.6752, 0.7036, 0.6821, 0.682, 0.6873, 0.6785, 0.671, 0.6994, 0.6661, 0.6372, 0.6953, 0.6349, 0.6786, 0.657, 0.6752, 0.6599, 0.6917, 0.614, 0.698, 0.6124, 0.6812, 0.6349, 0.6786, 0.6372, 0.6953, 0.5895, 0.6829, 0.5904, 0.6997, 0.5665, 0.7005, 0.5663, 0.6836, 0.614, 0.698, 0.5904, 0.6997, 0.5895, 0.6829, 0.6124, 0.6812, 0.5423, 0.7003, 0.5429, 0.6834, 0.5663, 0.6836, 0.5665, 0.7005, 0.518, 0.6991, 0.5193, 0.6822, 0.5429, 0.6834, 0.5423, 0.7003, 0.4956, 0.68, 0.4936, 0.6968, 0.4692, 0.6935, 0.472, 0.6767, 0.518, 0.6991, 0.4936, 0.6968, 0.4956, 0.68, 0.5193, 0.6822, 0.445, 0.6891, 0.4484, 0.6725, 0.472, 0.6767, 0.4692, 0.6935, 0.4209, 0.6837, 0.4251, 0.6672, 0.4484, 0.6725, 0.445, 0.6891, 0.4019, 0.6609, 0.3971, 0.6771, 0.3736, 0.6696, 0.3792, 0.6536, 0.4209, 0.6837, 0.3971, 0.6771, 0.4019, 0.6609, 0.4251, 0.6672, 0.3505, 0.6611, 0.3568, 0.6453, 0.3792, 0.6536, 0.3736, 0.6696, 0.3279, 0.6516, 0.3349, 0.6361, 0.3568, 0.6453, 0.3505, 0.6611, 0.3135, 0.6261, 0.3059, 0.6412, 0.2845, 0.63, 0.2927, 0.6152, 0.3279, 0.6516, 0.3059, 0.6412, 0.3135, 0.6261, 0.3349, 0.6361, 0.2638, 0.618, 0.2726, 0.6036, 0.2927, 0.6152, 0.2845, 0.63, 0.2438, 0.6053, 0.2532, 0.5913, 0.2726, 0.6036, 0.2638, 0.618, 0.2346, 0.5784, 0.2246, 0.592, 0.2063, 0.5781, 0.2168, 0.565, 0.2438, 0.6053, 0.2246, 0.592, 0.2346, 0.5784, 0.2532, 0.5913, 0.1889, 0.5637, 0.1999, 0.5511, 0.2168, 0.565, 0.2063, 0.5781, 0.1724, 0.5488, 0.1838, 0.5368, 0.1999, 0.5511, 0.1889, 0.5637, 0.1687, 0.5222, 0.1569, 0.5337, 0.1423, 0.5183, 0.1545, 0.5074, 0.1724, 0.5488, 0.1569, 0.5337, 0.1687, 0.5222, 0.1838, 0.5368, 0.1287, 0.5027, 0.1412, 0.4924, 0.1545, 0.5074, 0.1423, 0.5183, 0.116, 0.4869, 0.1288, 0.4772, 0.1412, 0.4924, 0.1287, 0.5027, 0.1175, 0.462, 0.1044, 0.4711, 0.0937, 0.4553, 0.107, 0.4469, 0.116, 0.4869, 0.1044, 0.4711, 0.1175, 0.462, 0.1288, 0.4772, 0.08401, 0.4395, 0.09757, 0.4318, 0.107, 0.4469, 0.0937, 0.4553, 0.07531, 0.4238, 0.08903, 0.4168, 0.09757, 0.4318, 0.08401, 0.4395, 0.08141, 0.402, 0.06757, 0.4083, 0.0608, 0.3929, 0.07473, 0.3874, 0.07531, 0.4238, 0.06757, 0.4083, 0.08141, 0.402, 0.08903, 0.4168, 0.055, 0.3777, 0.06899, 0.3731, 0.07473, 0.3874, 0.0608, 0.3929, 0.05018, 0.3628, 0.0642, 0.359, 0.06899, 0.3731, 0.055, 0.3777, 0.06036, 0.3451, 0.04634, 0.3481, 0.04347, 0.3337, 0.05746, 0.3316, 0.05018, 0.3628, 0.04634, 0.3481, 0.06036, 0.3451, 0.0642, 0.359, 0.04155, 0.3195, 0.05547, 0.3183, 0.05746, 0.3316, 0.04347, 0.3337, 0.04057, 0.3056, 0.05438, 0.3053, 0.05547, 0.3183, 0.04155, 0.3195, 0.05416, 0.2925, 0.04052, 0.2919, 0.04139, 0.2785, 0.05481, 0.28, 0.04057, 0.3056, 0.04052, 0.2919, 0.05416, 0.2925, 0.05438, 0.3053, 0.04318, 0.2653, 0.05636, 0.2677, 0.05481, 0.28, 0.04139, 0.2785, 0.04588, 0.2523, 0.0588, 0.2557, 0.05636, 0.2677, 0.04318, 0.2653, 0.06214, 0.2439, 0.04948, 0.2396, 0.054, 0.2271, 0.0664, 0.2323, 0.04588, 0.2523, 0.04948, 0.2396, 0.06214, 0.2439, 0.0588, 0.2557, 0.05945, 0.2149, 0.07157, 0.221, 0.0664, 0.2323, 0.054, 0.2271, 0.06584, 0.2029, 0.07767, 0.2098, 0.07157, 0.221, 0.05945, 0.2149, 0.08471, 0.1989, 0.07319, 0.1911, 0.08149, 0.1795, 0.09267, 0.1881, 0.06584, 0.2029, 0.07319, 0.1911, 0.08471, 0.1989, 0.07767, 0.2098, 0.09074, 0.1681, 0.1015, 0.1776, 0.09267, 0.1881, 0.08149, 0.1795, 0.1009, 0.157, 0.1113, 0.1671, 0.1015, 0.1776, 0.09074, 0.1681, 0.122, 0.1569, 0.1121, 0.1461, 0.1241, 0.1354, 0.1336, 0.1469, 0.1009, 0.157, 0.1121, 0.1461, 0.122, 0.1569, 0.1113, 0.1671, 0.1371, 0.125, 0.1462, 0.1371, 0.1336, 0.1469, 0.1241, 0.1354, 0.1511, 0.115, 0.1597, 0.1276, 0.1462, 0.1371, 0.1371, 0.125, 0.1741, 0.1185, 0.166, 0.1053, 0.1819, 0.09601, 0.1894, 0.1097, 0.1511, 0.115, 0.166, 0.1053, 0.1741, 0.1185, 0.1597, 0.1276, 0.1986, 0.08718, 0.2057, 0.1014, 0.1894, 0.1097, 0.1819, 0.09601, 0.2163, 0.07883, 0.2228, 0.09347, 0.2057, 0.1014, 0.1986, 0.08718, 0.2408, 0.08606, 0.2348, 0.07101, 0.2542, 0.06378, 0.2595, 0.07919, 0.2163, 0.07883, 0.2348, 0.07101, 0.2408, 0.08606, 0.2228, 0.09347, 0.2743, 0.05717, 0.2791, 0.07291, 0.2595, 0.07919, 0.2542, 0.06378, 0.2952, 0.05125, 0.2993, 0.06728, 0.2791, 0.07291, 0.2743, 0.05717, 0.3203, 0.06234, 0.3167, 0.04605, 0.3389, 0.04165, 0.3418, 0.05815, 0.2952, 0.05125, 0.3167, 0.04605, 0.3203, 0.06234, 0.2993, 0.06728, 0.3617, 0.03807, 0.3639, 0.05475, 0.3418, 0.05815, 0.3389, 0.04165, 0.3849, 0.03539, 0.3864, 0.0522, 0.3639, 0.05475, 0.3617, 0.03807, 0.7752, 0.1416, 0.7782, 0.1327, 0.7967, 0.1465, 0.7936, 0.1555, 0.756, 0.1282, 0.7588, 0.1194, 0.7782, 0.1327, 0.7752, 0.1416, 0.811, 0.1699, 0.7936, 0.1555, 0.7967, 0.1465, 0.8145, 0.1609, 0.8313, 0.1757, 0.8276, 0.1848, 0.811, 0.1699, 0.8145, 0.1609, 0.4094, 0.05055, 0.4086, 0.03364, 0.4325, 0.03286, 0.4327, 0.04982, 0.3849, 0.03539, 0.4086, 0.03364, 0.4094, 0.05055, 0.3864, 0.0522, 0.4568, 0.03307, 0.4562, 0.05005, 0.4327, 0.04982, 0.4325, 0.03286, 0.4811, 0.0343, 0.4798, 0.05126, 0.4562, 0.05005, 0.4568, 0.03307, 0.5036, 0.05349, 0.5056, 0.03659, 0.53, 0.03994, 0.5273, 0.05674, 0.4811, 0.0343, 0.5056, 0.03659, 0.5036, 0.05349, 0.4798, 0.05126, 0.5543, 0.04434, 0.5508, 0.06101, 0.5273, 0.05674, 0.53, 0.03994, 0.5743, 0.06631, 0.5508, 0.06101, 0.5543, 0.04434, 0.5784, 0.0498, 0.4327, 0.04982, 0.4562, 0.05005, 0.4798, 0.05126, 0.5036, 0.05349, 0.5273, 0.05674, 0.5508, 0.06101, 0.5743, 0.06631, 0.5974, 0.07264, 0.6202, 0.07996, 0.6427, 0.08823, 0.6646, 0.09741, 0.6861, 0.1075, 0.7069, 0.1183, 0.7271, 0.13, 0.7466, 0.1423, 0.7653, 0.1552, 0.7831, 0.1686, 0.8001, 0.1825, 0.8162, 0.1968, 0.8313, 0.2114, 0.8456, 0.2263, 0.8589, 0.2413, 0.8713, 0.2565, 0.8828, 0.2717, 0.8933, 0.2868, 0.9029, 0.3019, 0.9115, 0.3168, 0.9191, 0.3316, 0.9257, 0.3461, 0.9314, 0.3604, 0.9361, 0.3745, 0.9399, 0.3883, 0.9428, 0.4018, 0.9447, 0.415, 0.9457, 0.428, 0.9458, 0.4407, 0.945, 0.4531, 0.9432, 0.4653, 0.9406, 0.4772, 0.9371, 0.489, 0.9326, 0.5005, 0.9273, 0.5119, 0.921, 0.523, 0.9139, 0.534, 0.9059, 0.5448, 0.897, 0.5554, 0.8871, 0.5659, 0.8764, 0.5761, 0.8647, 0.5862, 0.8521, 0.596, 0.8387, 0.6055, 0.8243, 0.6147, 0.809, 0.6235, 0.7928, 0.6319, 0.7758, 0.6399, 0.7579, 0.6473, 0.7391, 0.6542, 0.7196, 0.6605, 0.6994, 0.6661, 0.6785, 0.671, 0.657, 0.6752, 0.6349, 0.6786, 0.6124, 0.6812, 0.5895, 0.6829, 0.5663, 0.6836, 0.5429, 0.6834, 0.5193, 0.6822, 0.4956, 0.68, 0.472, 0.6767, 0.4484, 0.6725, 0.4251, 0.6672, 0.4019, 0.6609, 0.3792, 0.6536, 0.3568, 0.6453, 0.3349, 0.6361, 0.3135, 0.6261, 0.2927, 0.6152, 0.2726, 0.6036, 0.2532, 0.5913, 0.2346, 0.5784, 0.2168, 0.565, 0.1999, 0.5511, 0.1838, 0.5368, 0.1687, 0.5222, 0.1545, 0.5074, 0.1412, 0.4924, 0.1288, 0.4772, 0.1175, 0.462, 0.107, 0.4469, 0.09757, 0.4318, 0.08903, 0.4168, 0.08141, 0.402, 0.07473, 0.3874, 0.06899, 0.3731, 0.0642, 0.359, 0.06036, 0.3451, 0.05746, 0.3316, 0.05547, 0.3183, 0.05438, 0.3053, 0.05416, 0.2925, 0.05481, 0.28, 0.05636, 0.2677, 0.0588, 0.2557, 0.06214, 0.2439, 0.0664, 0.2323, 0.07157, 0.221, 0.07767, 0.2098, 0.08471, 0.1989, 0.09267, 0.1881, 0.1015, 0.1776, 0.1113, 0.1671, 0.122, 0.1569, 0.1336, 0.1469, 0.1462, 0.1371, 0.1597, 0.1276, 0.1741, 0.1185, 0.1894, 0.1097, 0.2057, 0.1014, 0.2228, 0.09347, 0.2408, 0.08606, 0.2595, 0.07919, 0.2791, 0.07291, 0.2993, 0.06728, 0.3203, 0.06234, 0.3418, 0.05815, 0.3639, 0.05475, 0.3864, 0.0522, 0.4094, 0.05055, 0.9404, 0.3178, 0.9478, 0.3143, 0.9552, 0.3306, 0.9476, 0.3337, 0.9322, 0.3018, 0.9394, 0.298, 0.9478, 0.3143, 0.9404, 0.3178, 0.9539, 0.3494, 0.9476, 0.3337, 0.9552, 0.3306, 0.9615, 0.3468, 0.9668, 0.3629, 0.9591, 0.3651, 0.9539, 0.3494, 0.9615, 0.3468, 0.8324, 0.6279, 0.8343, 0.6382, 0.8179, 0.6475, 0.8166, 0.6372, 0.8473, 0.6181, 0.8498, 0.6284, 0.8343, 0.6382, 0.8324, 0.6279, 0.7999, 0.6461, 0.8166, 0.6372, 0.8179, 0.6475, 0.8007, 0.6564, 0.7826, 0.6647, 0.7823, 0.6545, 0.7999, 0.6461, 0.8007, 0.6564, 0.1044, 0.4711, 0.09877, 0.4799, 0.08765, 0.4638, 0.0937, 0.4553, 0.116, 0.4869, 0.1109, 0.4958, 0.09877, 0.4799, 0.1044, 0.4711, 0.08401, 0.4395, 0.0937, 0.4553, 0.08765, 0.4638, 0.07748, 0.4478, 0.06828, 0.4317, 0.07531, 0.4238, 0.08401, 0.4395, 0.07748, 0.4478, 0.3167, 0.04605, 0.318, 0.03646, 0.3404, 0.03221, 0.3389, 0.04165, 0.2952, 0.05125, 0.2962, 0.04149, 0.318, 0.03646, 0.3167, 0.04605, 0.3617, 0.03807, 0.3389, 0.04165, 0.3404, 0.03221, 0.3633, 0.0288, 0.3866, 0.02627, 0.3849, 0.03539, 0.3617, 0.03807, 0.3633, 0.0288, 0.9593, 0.4414, 0.9699, 0.4406, 0.969, 0.4552, 0.9583, 0.4548, 0.9594, 0.4278, 0.9698, 0.4259, 0.9699, 0.4406, 0.9593, 0.4414, 0.9563, 0.4679, 0.9583, 0.4548, 0.969, 0.4552, 0.967, 0.4695, 0.9639, 0.4835, 0.9535, 0.4808, 0.9563, 0.4679, 0.967, 0.4695, 0.3971, 0.6771, 0.395, 0.6854, 0.3714, 0.6779, 0.3736, 0.6696, 0.4209, 0.6837, 0.4188, 0.6919, 0.395, 0.6854, 0.3971, 0.6771, 0.3505, 0.6611, 0.3736, 0.6696, 0.3714, 0.6779, 0.3483, 0.6695, 0.3256, 0.6601, 0.3279, 0.6516, 0.3505, 0.6611, 0.3483, 0.6695, 0.07319, 0.1911, 0.06567, 0.1837, 0.07471, 0.1714, 0.08149, 0.1795, 0.06584, 0.2029, 0.0576, 0.1963, 0.06567, 0.1837, 0.07319, 0.1911, 0.09074, 0.1681, 0.08149, 0.1795, 0.07471, 0.1714, 0.08471, 0.1595, 0.09565, 0.1479, 0.1009, 0.157, 0.09074, 0.1681, 0.08471, 0.1595, 0.8432, 0.1999, 0.8472, 0.1908, 0.8622, 0.2062, 0.8578, 0.2153, 0.8313, 0.1757, 0.8472, 0.1908, 0.8432, 0.1999, 0.8276, 0.1848, 0.8715, 0.231, 0.8578, 0.2153, 0.8622, 0.2062, 0.8762, 0.2219, 0.8893, 0.2378, 0.8842, 0.2467, 0.8715, 0.231, 0.8762, 0.2219, 0.7638, 0.6623, 0.7637, 0.6724, 0.744, 0.6796, 0.7445, 0.6695, 0.7826, 0.6647, 0.7637, 0.6724, 0.7638, 0.6623, 0.7823, 0.6545, 0.7244, 0.6762, 0.7445, 0.6695, 0.744, 0.6796, 0.7236, 0.6861, 0.7025, 0.6918, 0.7036, 0.6821, 0.7244, 0.6762, 0.7236, 0.6861, 0.06757, 0.4083, 0.06004, 0.4158, 0.05278, 0.3999, 0.0608, 0.3929, 0.06828, 0.4317, 0.06004, 0.4158, 0.06757, 0.4083, 0.07531, 0.4238, 0.055, 0.3777, 0.0608, 0.3929, 0.05278, 0.3999, 0.0465, 0.3841, 0.04121, 0.3685, 0.05018, 0.3628, 0.055, 0.3777, 0.0465, 0.3841, 0.4086, 0.03364, 0.4104, 0.02467, 0.4344, 0.02403, 0.4325, 0.03286, 0.3866, 0.02627, 0.4104, 0.02467, 0.4086, 0.03364, 0.3849, 0.03539, 0.4568, 0.03307, 0.4325, 0.03286, 0.4344, 0.02403, 0.4587, 0.02437, 0.4831, 0.02573, 0.4811, 0.0343, 0.4568, 0.03307, 0.4587, 0.02437, 0.9497, 0.4935, 0.9598, 0.4973, 0.9546, 0.5107, 0.945, 0.5059, 0.9639, 0.4835, 0.9598, 0.4973, 0.9497, 0.4935, 0.9535, 0.4808, 0.9394, 0.5181, 0.945, 0.5059, 0.9546, 0.5107, 0.9483, 0.5239, 0.9411, 0.5368, 0.9329, 0.5301, 0.9394, 0.5181, 0.9483, 0.5239, 0.3059, 0.6412, 0.3035, 0.6498, 0.282, 0.6387, 0.2845, 0.63, 0.3256, 0.6601, 0.3035, 0.6498, 0.3059, 0.6412, 0.3279, 0.6516, 0.2638, 0.618, 0.2845, 0.63, 0.282, 0.6387, 0.2611, 0.6268, 0.241, 0.6141, 0.2438, 0.6053, 0.2638, 0.618, 0.2611, 0.6268, 0.1121, 0.1461, 0.1075, 0.1365, 0.1203, 0.1256, 0.1241, 0.1354, 0.09565, 0.1479, 0.1075, 0.1365, 0.1121, 0.1461, 0.1009, 0.157, 0.1371, 0.125, 0.1241, 0.1354, 0.1203, 0.1256, 0.134, 0.115, 0.1486, 0.1047, 0.1511, 0.115, 0.1371, 0.125, 0.134, 0.115, 0.8959, 0.2625, 0.9015, 0.2537, 0.9127, 0.2698, 0.9067, 0.2783, 0.8893, 0.2378, 0.9015, 0.2537, 0.8959, 0.2625, 0.8842, 0.2467, 0.9164, 0.2941, 0.9067, 0.2783, 0.9127, 0.2698, 0.9229, 0.2858, 0.9322, 0.3018, 0.9251, 0.3098, 0.9164, 0.2941, 0.9229, 0.2858, 0.682, 0.6873, 0.6808, 0.6969, 0.6584, 0.7011, 0.6599, 0.6917, 0.7025, 0.6918, 0.6808, 0.6969, 0.682, 0.6873, 0.7036, 0.6821, 0.6372, 0.6953, 0.6599, 0.6917, 0.6584, 0.7011, 0.6356, 0.7045, 0.6123, 0.7071, 0.614, 0.698, 0.6372, 0.6953, 0.6356, 0.7045, 0.04634, 0.3481, 0.03694, 0.353, 0.03368, 0.3377, 0.04347, 0.3337, 0.04121, 0.3685, 0.03694, 0.353, 0.04634, 0.3481, 0.05018, 0.3628, 0.04155, 0.3195, 0.04347, 0.3337, 0.03368, 0.3377, 0.03142, 0.3225, 0.03017, 0.3076, 0.04057, 0.3056, 0.04155, 0.3195, 0.03142, 0.3225, 0.6023, 0.05633, 0.6044, 0.04804, 0.628, 0.05554, 0.6258, 0.06388, 0.5784, 0.0498, 0.5805, 0.04154, 0.6044, 0.04804, 0.6023, 0.05633, 0.649, 0.07241, 0.6258, 0.06388, 0.628, 0.05554, 0.6512, 0.064, 0.6739, 0.07339, 0.6716, 0.0819, 0.649, 0.07241, 0.6512, 0.064, 0.5056, 0.03659, 0.5076, 0.02813, 0.532, 0.03157, 0.53, 0.03994, 0.4831, 0.02573, 0.5076, 0.02813, 0.5056, 0.03659, 0.4811, 0.0343, 0.5543, 0.04434, 0.53, 0.03994, 0.532, 0.03157, 0.5564, 0.03604, 0.5784, 0.0498, 0.5543, 0.04434, 0.5564, 0.03604, 0.5805, 0.04154, 0.9254, 0.5419, 0.933, 0.5494, 0.9238, 0.5617, 0.9171, 0.5535, 0.9411, 0.5368, 0.933, 0.5494, 0.9254, 0.5419, 0.9329, 0.5301, 0.9078, 0.5649, 0.9171, 0.5535, 0.9238, 0.5617, 0.9138, 0.5736, 0.9028, 0.5852, 0.8975, 0.5761, 0.9078, 0.5649, 0.9138, 0.5736, 0.2246, 0.592, 0.2217, 0.6009, 0.2032, 0.587, 0.2063, 0.5781, 0.241, 0.6141, 0.2217, 0.6009, 0.2246, 0.592, 0.2438, 0.6053, 0.1889, 0.5637, 0.2063, 0.5781, 0.2032, 0.587, 0.1855, 0.5727, 0.1687, 0.5579, 0.1724, 0.5488, 0.1889, 0.5637, 0.1855, 0.5727, 0.166, 0.1053, 0.1642, 0.09498, 0.1806, 0.08567, 0.1819, 0.09601, 0.1486, 0.1047, 0.1642, 0.09498, 0.166, 0.1053, 0.1511, 0.115, 0.1986, 0.08718, 0.1819, 0.09601, 0.1806, 0.08567, 0.1979, 0.07686, 0.216, 0.06857, 0.2163, 0.07883, 0.1986, 0.08718, 0.1979, 0.07686, 0.9329, 0.3253, 0.9404, 0.3178, 0.9476, 0.3337, 0.9396, 0.3406, 0.9322, 0.3018, 0.9404, 0.3178, 0.9329, 0.3253, 0.9251, 0.3098, 0.9454, 0.3558, 0.9396, 0.3406, 0.9476, 0.3337, 0.9539, 0.3494, 0.9591, 0.3651, 0.9501, 0.3707, 0.9454, 0.3558, 0.9539, 0.3494, 0.5904, 0.6997, 0.5886, 0.7087, 0.5646, 0.7093, 0.5665, 0.7005, 0.6123, 0.7071, 0.5886, 0.7087, 0.5904, 0.6997, 0.614, 0.698, 0.5423, 0.7003, 0.5665, 0.7005, 0.5646, 0.7093, 0.5403, 0.709, 0.516, 0.7077, 0.518, 0.6991, 0.5423, 0.7003, 0.5403, 0.709, 0.04052, 0.2919, 0.02991, 0.2928, 0.03069, 0.2782, 0.04139, 0.2785, 0.03017, 0.3076, 0.02991, 0.2928, 0.04052, 0.2919, 0.04057, 0.3056, 0.04318, 0.2653, 0.04139, 0.2785, 0.03069, 0.2782, 0.03251, 0.2639, 0.0354, 0.2498, 0.04588, 0.2523, 0.04318, 0.2653, 0.03251, 0.2639, 0.6937, 0.09229, 0.6961, 0.08369, 0.7177, 0.09483, 0.7152, 0.1035, 0.6739, 0.07339, 0.6961, 0.08369, 0.6937, 0.09229, 0.6716, 0.0819, 0.736, 0.1155, 0.7152, 0.1035, 0.7177, 0.09483, 0.7386, 0.1068, 0.756, 0.1282, 0.736, 0.1155, 0.7386, 0.1068, 0.7588, 0.1194, 0.8864, 0.587, 0.8909, 0.5966, 0.8781, 0.6075, 0.8743, 0.5977, 0.9028, 0.5852, 0.8909, 0.5966, 0.8864, 0.587, 0.8975, 0.5761, 0.8612, 0.6081, 0.8743, 0.5977, 0.8781, 0.6075, 0.8644, 0.6181, 0.8473, 0.6181, 0.8612, 0.6081, 0.8644, 0.6181, 0.8498, 0.6284, 0.1569, 0.5337, 0.1528, 0.5428, 0.1379, 0.5274, 0.1423, 0.5183, 0.1687, 0.5579, 0.1528, 0.5428, 0.1569, 0.5337, 0.1724, 0.5488, 0.1287, 0.5027, 0.1423, 0.5183, 0.1379, 0.5274, 0.1239, 0.5117, 0.116, 0.4869, 0.1287, 0.5027, 0.1239, 0.5117, 0.1109, 0.4958, 0.2348, 0.07101, 0.2349, 0.06085, 0.2546, 0.05373, 0.2542, 0.06378, 0.216, 0.06857, 0.2349, 0.06085, 0.2348, 0.07101, 0.2163, 0.07883, 0.2743, 0.05717, 0.2542, 0.06378, 0.2546, 0.05373, 0.2751, 0.04726, 0.2952, 0.05125, 0.2743, 0.05717, 0.2751, 0.04726, 0.2962, 0.04149, 0.9539, 0.3853, 0.9633, 0.3805, 0.9665, 0.3958, 0.9567, 0.3997, 0.9591, 0.3651, 0.9633, 0.3805, 0.9539, 0.3853, 0.9501, 0.3707, 0.9585, 0.4139, 0.9567, 0.3997, 0.9665, 0.3958, 0.9686, 0.4109, 0.9594, 0.4278, 0.9585, 0.4139, 0.9686, 0.4109, 0.9698, 0.4259, 0.4936, 0.6968, 0.4916, 0.7053, 0.4672, 0.7019, 0.4692, 0.6935, 0.516, 0.7077, 0.4916, 0.7053, 0.4936, 0.6968, 0.518, 0.6991, 0.445, 0.6891, 0.4692, 0.6935, 0.4672, 0.7019, 0.4429, 0.6974, 0.4209, 0.6837, 0.445, 0.6891, 0.4429, 0.6974, 0.4188, 0.6919, 0.04948, 0.2396, 0.03938, 0.236, 0.04442, 0.2224, 0.054, 0.2271, 0.0354, 0.2498, 0.03938, 0.236, 0.04948, 0.2396, 0.04588, 0.2523, 0.05945, 0.2149, 0.054, 0.2271, 0.04442, 0.2224, 0.0505, 0.2092, 0.06584, 0.2029, 0.05945, 0.2149, 0.0505, 0.2092, 0.0576, 0.1963, 0.967, 0.4997, 0.9785, 0.5041, 0.9725, 0.5193, 0.9616, 0.5137, 0.9713, 0.4854, 0.9833, 0.4885, 0.9785, 0.5041, 0.967, 0.4997, 0.9552, 0.5274, 0.9616, 0.5137, 0.9725, 0.5193, 0.9653, 0.534, 0.957, 0.5483, 0.9478, 0.5408, 0.9552, 0.5274, 0.9653, 0.534, 0.1528, 0.5428, 0.1468, 0.5488, 0.1316, 0.5331, 0.1379, 0.5274, 0.1687, 0.5579, 0.1629, 0.5642, 0.1468, 0.5488, 0.1528, 0.5428, 0.1239, 0.5117, 0.1379, 0.5274, 0.1316, 0.5331, 0.1174, 0.5172, 0.1042, 0.501, 0.1109, 0.4958, 0.1239, 0.5117, 0.1174, 0.5172, 0.9633, 0.3805, 0.971, 0.3788, 0.9743, 0.3946, 0.9665, 0.3958, 0.9668, 0.3629, 0.971, 0.3788, 0.9633, 0.3805, 0.9591, 0.3651, 0.9686, 0.4109, 0.9665, 0.3958, 0.9743, 0.3946, 0.9764, 0.4102, 0.9776, 0.4257, 0.9698, 0.4259, 0.9686, 0.4109, 0.9764, 0.4102, 0.09877, 0.4799, 0.09193, 0.4848, 0.08064, 0.4684, 0.08765, 0.4638, 0.1042, 0.501, 0.09193, 0.4848, 0.09877, 0.4799, 0.1109, 0.4958, 0.07748, 0.4478, 0.08765, 0.4638, 0.08064, 0.4684, 0.07033, 0.452, 0.06099, 0.4356, 0.06828, 0.4317, 0.07748, 0.4478, 0.07033, 0.452, 0.9699, 0.4406, 0.9776, 0.441, 0.9766, 0.456, 0.969, 0.4552, 0.9776, 0.4257, 0.9776, 0.441, 0.9699, 0.4406, 0.9698, 0.4259, 0.967, 0.4695, 0.969, 0.4552, 0.9766, 0.456, 0.9745, 0.4709, 0.9713, 0.4854, 0.9639, 0.4835, 0.967, 0.4695, 0.9745, 0.4709, 0.06004, 0.4158, 0.05263, 0.4192, 0.04526, 0.403, 0.05278, 0.3999, 0.06099, 0.4356, 0.05263, 0.4192, 0.06004, 0.4158, 0.06828, 0.4317, 0.0465, 0.3841, 0.05278, 0.3999, 0.04526, 0.403, 0.03889, 0.3868, 0.03353, 0.3707, 0.04121, 0.3685, 0.0465, 0.3841, 0.03889, 0.3868, 0.9598, 0.4973, 0.967, 0.4997, 0.9616, 0.5137, 0.9546, 0.5107, 0.9713, 0.4854, 0.967, 0.4997, 0.9598, 0.4973, 0.9639, 0.4835, 0.9483, 0.5239, 0.9546, 0.5107, 0.9616, 0.5137, 0.9552, 0.5274, 0.9478, 0.5408, 0.9411, 0.5368, 0.9483, 0.5239, 0.9552, 0.5274, 0.03694, 0.353, 0.02919, 0.3548, 0.02589, 0.339, 0.03368, 0.3377, 0.03353, 0.3707, 0.02919, 0.3548, 0.03694, 0.353, 0.04121, 0.3685, 0.03142, 0.3225, 0.03368, 0.3377, 0.02589, 0.339, 0.02361, 0.3233, 0.02237, 0.3078, 0.03017, 0.3076, 0.03142, 0.3225, 0.02361, 0.3233, 0.933, 0.5494, 0.9394, 0.5538, 0.93, 0.5664, 0.9238, 0.5617, 0.9478, 0.5408, 0.9394, 0.5538, 0.933, 0.5494, 0.9411, 0.5368, 0.9138, 0.5736, 0.9238, 0.5617, 0.93, 0.5664, 0.9197, 0.5788, 0.9084, 0.5908, 0.9028, 0.5852, 0.9138, 0.5736, 0.9197, 0.5788, 0.02991, 0.2928, 0.02216, 0.2925, 0.02301, 0.2774, 0.03069, 0.2782, 0.02237, 0.3078, 0.02216, 0.2925, 0.02991, 0.2928, 0.03017, 0.3076, 0.03251, 0.2639, 0.03069, 0.2782, 0.02301, 0.2774, 0.02494, 0.2625, 0.02796, 0.2479, 0.0354, 0.2498, 0.03251, 0.2639, 0.02494, 0.2625, 0.8909, 0.5966, 0.8963, 0.6024, 0.8832, 0.6137, 0.8781, 0.6075, 0.9084, 0.5908, 0.8963, 0.6024, 0.8909, 0.5966, 0.9028, 0.5852, 0.8644, 0.6181, 0.8781, 0.6075, 0.8832, 0.6137, 0.8692, 0.6246, 0.8543, 0.6351, 0.8498, 0.6284, 0.8644, 0.6181, 0.8692, 0.6246, 0.03938, 0.236, 0.0321, 0.2336, 0.03733, 0.2195, 0.04442, 0.2224, 0.02796, 0.2479, 0.0321, 0.2336, 0.03938, 0.236, 0.0354, 0.2498, 0.0505, 0.2092, 0.04442, 0.2224, 0.03733, 0.2195, 0.04361, 0.2058, 0.05093, 0.1924, 0.0576, 0.1963, 0.0505, 0.2092, 0.04361, 0.2058, 0.8343, 0.6382, 0.8385, 0.6451, 0.8218, 0.6547, 0.8179, 0.6475, 0.8543, 0.6351, 0.8385, 0.6451, 0.8343, 0.6382, 0.8498, 0.6284, 0.8007, 0.6564, 0.8179, 0.6475, 0.8218, 0.6547, 0.8043, 0.6638, 0.7859, 0.6723, 0.7826, 0.6647, 0.8007, 0.6564, 0.8043, 0.6638, 0.06567, 0.1837, 0.05924, 0.1794, 0.06854, 0.1667, 0.07471, 0.1714, 0.05093, 0.1924, 0.05924, 0.1794, 0.06567, 0.1837, 0.0576, 0.1963, 0.08471, 0.1595, 0.07471, 0.1714, 0.06854, 0.1667, 0.0788, 0.1543, 0.09001, 0.1423, 0.09565, 0.1479, 0.08471, 0.1595, 0.0788, 0.1543, 0.7637, 0.6724, 0.7668, 0.6803, 0.7468, 0.6876, 0.744, 0.6796, 0.7859, 0.6723, 0.7668, 0.6803, 0.7637, 0.6724, 0.7826, 0.6647, 0.7236, 0.6861, 0.744, 0.6796, 0.7468, 0.6876, 0.726, 0.6942, 0.7046, 0.7001, 0.7025, 0.6918, 0.7236, 0.6861, 0.726, 0.6942, 0.1075, 0.1365, 0.1022, 0.1307, 0.1152, 0.1194, 0.1203, 0.1256, 0.09001, 0.1423, 0.1022, 0.1307, 0.1075, 0.1365, 0.09565, 0.1479, 0.134, 0.115, 0.1203, 0.1256, 0.1152, 0.1194, 0.1292, 0.1085, 0.1441, 0.09802, 0.1486, 0.1047, 0.134, 0.115, 0.1292, 0.1085, 0.6808, 0.6969, 0.6825, 0.7053, 0.6599, 0.7096, 0.6584, 0.7011, 0.7046, 0.7001, 0.6825, 0.7053, 0.6808, 0.6969, 0.7025, 0.6918, 0.6356, 0.7045, 0.6584, 0.7011, 0.6599, 0.7096, 0.6367, 0.7131, 0.613, 0.7157, 0.6123, 0.7071, 0.6356, 0.7045, 0.6367, 0.7131, 0.6044, 0.04804, 0.6069, 0.03964, 0.6308, 0.04725, 0.628, 0.05554, 0.5805, 0.04154, 0.5826, 0.03304, 0.6069, 0.03964, 0.6044, 0.04804, 0.6512, 0.064, 0.628, 0.05554, 0.6308, 0.04725, 0.6544, 0.05583, 0.6774, 0.06537, 0.6739, 0.07339, 0.6512, 0.064, 0.6544, 0.05583, 0.1642, 0.09498, 0.1599, 0.08799, 0.1766, 0.07845, 0.1806, 0.08567, 0.1441, 0.09802, 0.1599, 0.08799, 0.1642, 0.09498, 0.1486, 0.1047, 0.1979, 0.07686, 0.1806, 0.08567, 0.1766, 0.07845, 0.1942, 0.06941, 0.2126, 0.06092, 0.216, 0.06857, 0.1979, 0.07686, 0.1942, 0.06941, 0.5886, 0.7087, 0.589, 0.7174, 0.5646, 0.7181, 0.5646, 0.7093, 0.613, 0.7157, 0.589, 0.7174, 0.5886, 0.7087, 0.6123, 0.7071, 0.5403, 0.709, 0.5646, 0.7093, 0.5646, 0.7181, 0.54, 0.7177, 0.5153, 0.7164, 0.516, 0.7077, 0.5403, 0.709, 0.54, 0.7177, 0.6961, 0.08369, 0.7, 0.07583, 0.7219, 0.08715, 0.7177, 0.09483, 0.6774, 0.06537, 0.7, 0.07583, 0.6961, 0.08369, 0.6739, 0.07339, 0.7386, 0.1068, 0.7177, 0.09483, 0.7219, 0.08715, 0.7431, 0.09926, 0.7636, 0.1121, 0.7588, 0.1194, 0.7386, 0.1068, 0.7431, 0.09926, 0.2349, 0.06085, 0.2319, 0.05301, 0.2519, 0.04573, 0.2546, 0.05373, 0.2126, 0.06092, 0.2319, 0.05301, 0.2349, 0.06085, 0.216, 0.06857, 0.2751, 0.04726, 0.2546, 0.05373, 0.2519, 0.04573, 0.2727, 0.03911, 0.2941, 0.0332, 0.2962, 0.04149, 0.2751, 0.04726, 0.2727, 0.03911, 0.4916, 0.7053, 0.4905, 0.714, 0.4658, 0.7105, 0.4672, 0.7019, 0.5153, 0.7164, 0.4905, 0.714, 0.4916, 0.7053, 0.516, 0.7077, 0.4429, 0.6974, 0.4672, 0.7019, 0.4658, 0.7105, 0.4411, 0.706, 0.4167, 0.7004, 0.4188, 0.6919, 0.4429, 0.6974, 0.4411, 0.706, 0.7782, 0.1327, 0.7833, 0.1256, 0.8021, 0.1397, 0.7967, 0.1465, 0.7636, 0.1121, 0.7833, 0.1256, 0.7782, 0.1327, 0.7588, 0.1194, 0.8145, 0.1609, 0.7967, 0.1465, 0.8021, 0.1397, 0.8201, 0.1543, 0.8371, 0.1693, 0.8313, 0.1757, 0.8145, 0.1609, 0.8201, 0.1543, 0.318, 0.03646, 0.3162, 0.02805, 0.3389, 0.02371, 0.3404, 0.03221, 0.2941, 0.0332, 0.3162, 0.02805, 0.318, 0.03646, 0.2962, 0.04149, 0.3633, 0.0288, 0.3404, 0.03221, 0.3389, 0.02371, 0.3622, 0.02021, 0.3859, 0.01762, 0.3866, 0.02627, 0.3633, 0.0288, 0.3622, 0.02021, 0.395, 0.6854, 0.3925, 0.6938, 0.3686, 0.6862, 0.3714, 0.6779, 0.4167, 0.7004, 0.3925, 0.6938, 0.395, 0.6854, 0.4188, 0.6919, 0.3483, 0.6695, 0.3714, 0.6779, 0.3686, 0.6862, 0.3451, 0.6776, 0.3221, 0.6681, 0.3256, 0.6601, 0.3483, 0.6695, 0.3451, 0.6776, 0.8472, 0.1908, 0.8533, 0.1847, 0.8685, 0.2004, 0.8622, 0.2062, 0.8371, 0.1693, 0.8533, 0.1847, 0.8472, 0.1908, 0.8313, 0.1757, 0.8762, 0.2219, 0.8622, 0.2062, 0.8685, 0.2004, 0.8827, 0.2164, 0.896, 0.2326, 0.8893, 0.2378, 0.8762, 0.2219, 0.8827, 0.2164, 0.4104, 0.02467, 0.41, 0.01597, 0.4344, 0.0153, 0.4344, 0.02403, 0.3859, 0.01762, 0.41, 0.01597, 0.4104, 0.02467, 0.3866, 0.02627, 0.4587, 0.02437, 0.4344, 0.02403, 0.4344, 0.0153, 0.459, 0.01563, 0.4838, 0.017, 0.4831, 0.02573, 0.4587, 0.02437, 0.459, 0.01563, 0.3035, 0.6498, 0.2997, 0.6577, 0.2778, 0.6463, 0.282, 0.6387, 0.3221, 0.6681, 0.2997, 0.6577, 0.3035, 0.6498, 0.3256, 0.6601, 0.2611, 0.6268, 0.282, 0.6387, 0.2778, 0.6463, 0.2566, 0.6342, 0.2362, 0.6214, 0.241, 0.6141, 0.2611, 0.6268, 0.2566, 0.6342, 0.9015, 0.2537, 0.9083, 0.2488, 0.9197, 0.2652, 0.9127, 0.2698, 0.896, 0.2326, 0.9083, 0.2488, 0.9015, 0.2537, 0.8893, 0.2378, 0.9229, 0.2858, 0.9127, 0.2698, 0.9197, 0.2652, 0.9301, 0.2816, 0.9322, 0.3018, 0.9229, 0.2858, 0.9301, 0.2816, 0.9394, 0.298, 0.5076, 0.02813, 0.5086, 0.01944, 0.5334, 0.02293, 0.532, 0.03157, 0.4838, 0.017, 0.5086, 0.01944, 0.5076, 0.02813, 0.4831, 0.02573, 0.5564, 0.03604, 0.532, 0.03157, 0.5334, 0.02293, 0.5581, 0.02746, 0.5805, 0.04154, 0.5564, 0.03604, 0.5581, 0.02746, 0.5826, 0.03304, 0.2217, 0.6009, 0.2166, 0.6079, 0.1978, 0.5939, 0.2032, 0.587, 0.2362, 0.6214, 0.2166, 0.6079, 0.2217, 0.6009, 0.241, 0.6141, 0.1855, 0.5727, 0.2032, 0.587, 0.1978, 0.5939, 0.1799, 0.5793, 0.1687, 0.5579, 0.1855, 0.5727, 0.1799, 0.5793, 0.1629, 0.5642, 0.8404, 0.6561, 0.8416, 0.6629, 0.824, 0.6725, 0.8232, 0.6657, 0.8569, 0.646, 0.8584, 0.6529, 0.8416, 0.6629, 0.8404, 0.6561, 0.8051, 0.6746, 0.8232, 0.6657, 0.824, 0.6725, 0.8056, 0.6814, 0.7864, 0.6897, 0.7862, 0.6831, 0.8051, 0.6746, 0.8056, 0.6814, 0.02919, 0.3548, 0.01878, 0.3602, 0.01495, 0.3435, 0.02589, 0.339, 0.03353, 0.3707, 0.02368, 0.377, 0.01878, 0.3602, 0.02919, 0.3548, 0.02361, 0.3233, 0.02589, 0.339, 0.01495, 0.3435, 0.01222, 0.3268, 0.0106, 0.3102, 0.02237, 0.3078, 0.02361, 0.3233, 0.01222, 0.3268, 0.9394, 0.5538, 0.9477, 0.5622, 0.9375, 0.5755, 0.93, 0.5664, 0.957, 0.5483, 0.9477, 0.5622, 0.9394, 0.5538, 0.9478, 0.5408, 0.9197, 0.5788, 0.93, 0.5664, 0.9375, 0.5755, 0.9263, 0.5884, 0.9142, 0.6009, 0.9084, 0.5908, 0.9197, 0.5788, 0.9263, 0.5884, 0.02216, 0.2925, 0.01011, 0.2936, 0.01081, 0.2771, 0.02301, 0.2774, 0.0106, 0.3102, 0.01011, 0.2936, 0.02216, 0.2925, 0.02237, 0.3078, 0.02494, 0.2625, 0.02301, 0.2774, 0.01081, 0.2771, 0.01276, 0.2609, 0.016, 0.2449, 0.02796, 0.2479, 0.02494, 0.2625, 0.01276, 0.2609, 0.8963, 0.6024, 0.9011, 0.6129, 0.8872, 0.6244, 0.8832, 0.6137, 0.9142, 0.6009, 0.9011, 0.6129, 0.8963, 0.6024, 0.9084, 0.5908, 0.8692, 0.6246, 0.8832, 0.6137, 0.8872, 0.6244, 0.8725, 0.6355, 0.8569, 0.646, 0.8543, 0.6351, 0.8692, 0.6246, 0.8725, 0.6355, 0.0321, 0.2336, 0.02058, 0.2293, 0.02643, 0.2141, 0.03733, 0.2195, 0.016, 0.2449, 0.02058, 0.2293, 0.0321, 0.2336, 0.02796, 0.2479, 0.04361, 0.2058, 0.03733, 0.2195, 0.02643, 0.2141, 0.03348, 0.1993, 0.04163, 0.1849, 0.05093, 0.1924, 0.04361, 0.2058, 0.03348, 0.1993, 0.8385, 0.6451, 0.8404, 0.6561, 0.8232, 0.6657, 0.8218, 0.6547, 0.8569, 0.646, 0.8404, 0.6561, 0.8385, 0.6451, 0.8543, 0.6351, 0.8043, 0.6638, 0.8218, 0.6547, 0.8232, 0.6657, 0.8051, 0.6746, 0.7862, 0.6831, 0.7859, 0.6723, 0.8043, 0.6638, 0.8051, 0.6746, 0.05924, 0.1794, 0.05082, 0.171, 0.06102, 0.1576, 0.06854, 0.1667, 0.04163, 0.1849, 0.05082, 0.171, 0.05924, 0.1794, 0.05093, 0.1924, 0.0788, 0.1543, 0.06854, 0.1667, 0.06102, 0.1576, 0.07218, 0.1447, 0.08427, 0.1322, 0.09001, 0.1423, 0.0788, 0.1543, 0.07218, 0.1447, 0.7668, 0.6803, 0.7666, 0.6909, 0.7463, 0.698, 0.7468, 0.6876, 0.7862, 0.6831, 0.7666, 0.6909, 0.7668, 0.6803, 0.7859, 0.6723, 0.726, 0.6942, 0.7468, 0.6876, 0.7463, 0.698, 0.7252, 0.7045, 0.7035, 0.7102, 0.7046, 0.7001, 0.726, 0.6942, 0.7252, 0.7045, 0.1022, 0.1307, 0.09726, 0.1202, 0.1111, 0.1087, 0.1152, 0.1194, 0.08427, 0.1322, 0.09726, 0.1202, 0.1022, 0.1307, 0.09001, 0.1423, 0.1292, 0.1085, 0.1152, 0.1194, 0.1111, 0.1087, 0.1259, 0.09763, 0.1415, 0.08706, 0.1441, 0.09802, 0.1292, 0.1085, 0.1259, 0.09763, 0.6825, 0.7053, 0.6812, 0.7152, 0.6583, 0.7193, 0.6599, 0.7096, 0.7035, 0.7102, 0.6812, 0.7152, 0.6825, 0.7053, 0.7046, 0.7001, 0.6367, 0.7131, 0.6599, 0.7096, 0.6583, 0.7193, 0.635, 0.7226, 0.6112, 0.7251, 0.613, 0.7157, 0.6367, 0.7131, 0.635, 0.7226, 0.6069, 0.03964, 0.6091, 0.0311, 0.633, 0.03866, 0.6308, 0.04725, 0.5826, 0.03304, 0.5848, 0.02451, 0.6091, 0.0311, 0.6069, 0.03964, 0.6544, 0.05583, 0.6308, 0.04725, 0.633, 0.03866, 0.6566, 0.04717, 0.6797, 0.05662, 0.6774, 0.06537, 0.6544, 0.05583, 0.6566, 0.04717, 0.1599, 0.08799, 0.158, 0.07701, 0.1753, 0.0675, 0.1766, 0.07845, 0.1415, 0.08706, 0.158, 0.07701, 0.1599, 0.08799, 0.1441, 0.09802, 0.1942, 0.06941, 0.1766, 0.07845, 0.1753, 0.0675, 0.1935, 0.05854, 0.2124, 0.05017, 0.2126, 0.06092, 0.1942, 0.06941, 0.1935, 0.05854, 0.589, 0.7174, 0.5871, 0.7266, 0.5626, 0.7271, 0.5646, 0.7181, 0.6112, 0.7251, 0.5871, 0.7266, 0.589, 0.7174, 0.613, 0.7157, 0.54, 0.7177, 0.5646, 0.7181, 0.5626, 0.7271, 0.538, 0.7266, 0.5132, 0.7252, 0.5153, 0.7164, 0.54, 0.7177, 0.538, 0.7266, 0.7, 0.07583, 0.7024, 0.06699, 0.7244, 0.07821, 0.7219, 0.08715, 0.6797, 0.05662, 0.7024, 0.06699, 0.7, 0.07583, 0.6774, 0.06537, 0.7431, 0.09926, 0.7219, 0.08715, 0.7244, 0.07821, 0.7458, 0.09023, 0.7664, 0.103, 0.7636, 0.1121, 0.7431, 0.09926, 0.7458, 0.09023, 0.2319, 0.05301, 0.2321, 0.0424, 0.2524, 0.03527, 0.2519, 0.04573, 0.2124, 0.05017, 0.2321, 0.0424, 0.2319, 0.05301, 0.2126, 0.06092, 0.2727, 0.03911, 0.2519, 0.04573, 0.2524, 0.03527, 0.2735, 0.02883, 0.2953, 0.02311, 0.2941, 0.0332, 0.2727, 0.03911, 0.2735, 0.02883, 0.4905, 0.714, 0.4884, 0.7226, 0.4637, 0.7191, 0.4658, 0.7105, 0.5132, 0.7252, 0.4884, 0.7226, 0.4905, 0.714, 0.5153, 0.7164, 0.4411, 0.706, 0.4658, 0.7105, 0.4637, 0.7191, 0.439, 0.7145, 0.4145, 0.7089, 0.4167, 0.7004, 0.4411, 0.706, 0.439, 0.7145, 0.7833, 0.1256, 0.7863, 0.1164, 0.8053, 0.1304, 0.8021, 0.1397, 0.7664, 0.103, 0.7863, 0.1164, 0.7833, 0.1256, 0.7636, 0.1121, 0.8201, 0.1543, 0.8021, 0.1397, 0.8053, 0.1304, 0.8236, 0.1449, 0.8409, 0.1599, 0.8371, 0.1693, 0.8201, 0.1543, 0.8236, 0.1449, 0.3162, 0.02805, 0.3176, 0.01814, 0.3405, 0.01398, 0.3389, 0.02371, 0.2953, 0.02311, 0.3176, 0.01814, 0.3162, 0.02805, 0.2941, 0.0332, 0.3622, 0.02021, 0.3389, 0.02371, 0.3405, 0.01398, 0.3639, 0.01067, 0.3877, 0.008249, 0.3859, 0.01762, 0.3622, 0.02021, 0.3639, 0.01067, 0.3925, 0.6938, 0.3903, 0.7023, 0.3664, 0.6948, 0.3686, 0.6862, 0.4145, 0.7089, 0.3903, 0.7023, 0.3925, 0.6938, 0.4167, 0.7004, 0.3451, 0.6776, 0.3686, 0.6862, 0.3664, 0.6948, 0.3429, 0.6863, 0.3198, 0.6768, 0.3221, 0.6681, 0.3451, 0.6776, 0.3429, 0.6863, 0.8533, 0.1847, 0.8574, 0.1752, 0.8729, 0.1909, 0.8685, 0.2004, 0.8409, 0.1599, 0.8574, 0.1752, 0.8533, 0.1847, 0.8371, 0.1693, 0.8827, 0.2164, 0.8685, 0.2004, 0.8729, 0.1909, 0.8876, 0.2069, 0.9013, 0.2231, 0.896, 0.2326, 0.8827, 0.2164, 0.8876, 0.2069, 0.41, 0.01597, 0.4119, 0.006762, 0.4364, 0.006239, 0.4344, 0.0153, 0.3877, 0.008249, 0.4119, 0.006762, 0.41, 0.01597, 0.3859, 0.01762, 0.459, 0.01563, 0.4344, 0.0153, 0.4364, 0.006239, 0.4611, 0.006709, 0.4859, 0.0082, 0.4838, 0.017, 0.459, 0.01563, 0.4611, 0.006709, 0.2997, 0.6577, 0.2972, 0.6665, 0.2753, 0.6553, 0.2778, 0.6463, 0.3198, 0.6768, 0.2972, 0.6665, 0.2997, 0.6577, 0.3221, 0.6681, 0.2566, 0.6342, 0.2778, 0.6463, 0.2753, 0.6553, 0.254, 0.6432, 0.2334, 0.6305, 0.2362, 0.6214, 0.2566, 0.6342, 0.254, 0.6432, 0.9083, 0.2488, 0.9142, 0.2395, 0.926, 0.2561, 0.9197, 0.2652, 0.9013, 0.2231, 0.9142, 0.2395, 0.9083, 0.2488, 0.896, 0.2326, 0.9301, 0.2816, 0.9197, 0.2652, 0.926, 0.2561, 0.937, 0.2727, 0.9469, 0.2894, 0.9394, 0.298, 0.9301, 0.2816, 0.937, 0.2727, 0.5086, 0.01944, 0.5107, 0.01074, 0.5355, 0.01432, 0.5334, 0.02293, 0.4859, 0.0082, 0.5107, 0.01074, 0.5086, 0.01944, 0.4838, 0.017, 0.5581, 0.02746, 0.5334, 0.02293, 0.5355, 0.01432, 0.5602, 0.01891, 0.5826, 0.03304, 0.5581, 0.02746, 0.5602, 0.01891, 0.5848, 0.02451, 0.2166, 0.6079, 0.2136, 0.6171, 0.1946, 0.6031, 0.1978, 0.5939, 0.2334, 0.6305, 0.2136, 0.6171, 0.2166, 0.6079, 0.2362, 0.6214, 0.1799, 0.5793, 0.1978, 0.5939, 0.1946, 0.6031, 0.1764, 0.5886, 0.1591, 0.5737, 0.1629, 0.5642, 0.1799, 0.5793, 0.1764, 0.5886, 0.9478, 0.3143, 0.9559, 0.3062, 0.9638, 0.323, 0.9552, 0.3306, 0.9469, 0.2894, 0.9559, 0.3062, 0.9478, 0.3143, 0.9394, 0.298, 0.9615, 0.3468, 0.9552, 0.3306, 0.9638, 0.323, 0.9707, 0.3398, 0.9766, 0.3566, 0.9668, 0.3629, 0.9615, 0.3468, 0.9707, 0.3398, 0.1468, 0.5488, 0.1427, 0.5583, 0.1271, 0.5426, 0.1316, 0.5331, 0.1591, 0.5737, 0.1427, 0.5583, 0.1468, 0.5488, 0.1629, 0.5642, 0.1174, 0.5172, 0.1316, 0.5331, 0.1271, 0.5426, 0.1125, 0.5266, 0.09885, 0.5104, 0.1042, 0.501, 0.1174, 0.5172, 0.1125, 0.5266, 0.971, 0.3788, 0.9815, 0.3734, 0.9852, 0.3902, 0.9743, 0.3946, 0.9766, 0.3566, 0.9815, 0.3734, 0.971, 0.3788, 0.9668, 0.3629, 0.9764, 0.4102, 0.9743, 0.3946, 0.9852, 0.3902, 0.9878, 0.4068, 0.9893, 0.4235, 0.9776, 0.4257, 0.9764, 0.4102, 0.9878, 0.4068, 0.09193, 0.4848, 0.08611, 0.494, 0.0743, 0.4775, 0.08064, 0.4684, 0.09885, 0.5104, 0.08611, 0.494, 0.09193, 0.4848, 0.1042, 0.501, 0.07033, 0.452, 0.08064, 0.4684, 0.0743, 0.4775, 0.06345, 0.4608, 0.05354, 0.4441, 0.06099, 0.4356, 0.07033, 0.452, 0.06345, 0.4608, 0.9776, 0.441, 0.9897, 0.44, 0.9888, 0.4564, 0.9766, 0.456, 0.9893, 0.4235, 0.9897, 0.44, 0.9776, 0.441, 0.9776, 0.4257, 0.9745, 0.4709, 0.9766, 0.456, 0.9888, 0.4564, 0.9867, 0.4726, 0.9713, 0.4854, 0.9745, 0.4709, 0.9867, 0.4726, 0.9833, 0.4885, 0.05263, 0.4192, 0.04458, 0.4274, 0.03661, 0.4106, 0.04526, 0.403, 0.05354, 0.4441, 0.04458, 0.4274, 0.05263, 0.4192, 0.06099, 0.4356, 0.03889, 0.3868, 0.04526, 0.403, 0.03661, 0.4106, 0.02963, 0.3938, 0.03353, 0.3707, 0.03889, 0.3868, 0.02963, 0.3938, 0.02368, 0.377, 0.7579, 0.2238, 0.7688, 0.2443, 0.7796, 0.2647, 0.7878, 0.2875, 0.7961, 0.3102, 0.8043, 0.333, 0.8125, 0.3557, 0.8177, 0.3798, 0.8229, 0.404, 0.8281, 0.4281, 0.8333, 0.4523, 0.8353, 0.4769, 0.8373, 0.5015, 0.8393, 0.5261, 0.8413, 0.5508, 0.84, 0.5749, 0.8387, 0.599, 0.8375, 0.6232, 0.8362, 0.6473, 0.8317, 0.6701, 0.8272, 0.6928, 0.8227, 0.7156, 0.8181, 0.7383, 0.8106, 0.7588, 0.803, 0.7793, 0.7955, 0.7997, 0.7879, 0.8202, 0.7776, 0.8376, 0.7672, 0.855, 0.7569, 0.8724, 0.7466, 0.8898, 0.7339, 0.9035, 0.7212, 0.9172, 0.7085, 0.9309, 0.6958, 0.9445, 0.6812, 0.954, 0.6666, 0.9634, 0.652, 0.9728, 0.6375, 0.9822, 0.6216, 0.987, 0.6057, 0.9918, 0.5898, 0.9966, 0.5739, 1.001, 0.5572, 1.001, 0.5406, 1.001, 0.524, 1.001, 0.5074, 1.001, 0.4907, 0.9966, 0.4741, 0.9918, 0.4574, 0.987, 0.4407, 0.9822, 0.4246, 0.9728, 0.4085, 0.9634, 0.3924, 0.954, 0.3763, 0.9445, 0.3613, 0.9309, 0.3464, 0.9172, 0.3315, 0.9035, 0.3166, 0.8898, 0.3034, 0.8724, 0.2902, 0.855, 0.2771, 0.8376, 0.2639, 0.8202, 0.253, 0.7997, 0.2421, 0.7793, 0.2312, 0.7588, 0.2204, 0.7383, 0.2122, 0.7156, 0.2039, 0.6928, 0.1957, 0.6701, 0.1875, 0.6473, 0.1823, 0.6232, 0.1771, 0.5991, 0.1719, 0.5749, 0.1667, 0.5508, 0.1647, 0.5261, 0.1627, 0.5015, 0.1607, 0.4769, 0.1587, 0.4523, 0.16, 0.4281, 0.1613, 0.404, 0.1625, 0.3798, 0.1638, 0.3557, 0.1683, 0.333, 0.1728, 0.3102, 0.1773, 0.2875, 0.1819, 0.2647, 0.1894, 0.2443, 0.197, 0.2238, 0.2045, 0.2033, 0.2121, 0.1828, 0.2224, 0.1654, 0.2328, 0.148, 0.2431, 0.1306, 0.2534, 0.1132, 0.2661, 0.09953, 0.2788, 0.08586, 0.2915, 0.07218, 0.3042, 0.0585, 0.3188, 0.04908, 0.3334, 0.03966, 0.348, 0.03024, 0.3625, 0.02082, 0.3784, 0.01601, 0.3943, 0.01121, 0.4102, 0.006407, 0.4261, 0.001604, 0.4428, 0.001604, 0.4594, 0.001604, 0.476, 0.001604, 0.4926, 0.001604, 0.5093, 0.006407, 0.5259, 0.01121, 0.5426, 0.01601, 0.5593, 0.02082, 0.5754, 0.03024, 0.5915, 0.03966, 0.6076, 0.04908, 0.6237, 0.0585, 0.6387, 0.07218, 0.6536, 0.08586, 0.6685, 0.09953, 0.6834, 0.1132, 0.6966, 0.1306, 0.7098, 0.148, 0.7229, 0.1654, 0.7361, 0.1828, 0.747, 0.2033, 0.05082, 0.171, 0.04551, 0.1657, 0.05629, 0.1518, 0.06102, 0.1576, 0.04163, 0.1849, 0.03575, 0.1801, 0.04551, 0.1657, 0.05082, 0.171, 0.07218, 0.1447, 0.06102, 0.1576, 0.05629, 0.1518, 0.06803, 0.1386, 0.0807, 0.1258, 0.08427, 0.1322, 0.07218, 0.1447, 0.06803, 0.1386, 0.7666, 0.6909, 0.7665, 0.6974, 0.7459, 0.7045, 0.7463, 0.698, 0.7864, 0.6897, 0.7665, 0.6974, 0.7666, 0.6909, 0.7862, 0.6831, 0.7252, 0.7045, 0.7463, 0.698, 0.7459, 0.7045, 0.7247, 0.7108, 0.7028, 0.7165, 0.7035, 0.7102, 0.7252, 0.7045, 0.7247, 0.7108, 0.09726, 0.1202, 0.09424, 0.1136, 0.1086, 0.1019, 0.1111, 0.1087, 0.0807, 0.1258, 0.09424, 0.1136, 0.09726, 0.1202, 0.08427, 0.1322, 0.1259, 0.09763, 0.1111, 0.1087, 0.1086, 0.1019, 0.1239, 0.09081, 0.14, 0.08021, 0.1415, 0.08706, 0.1259, 0.09763, 0.1239, 0.09081, 0.6812, 0.7152, 0.6804, 0.7213, 0.6574, 0.7254, 0.6583, 0.7193, 0.7028, 0.7165, 0.6804, 0.7213, 0.6812, 0.7152, 0.7035, 0.7102, 0.635, 0.7226, 0.6583, 0.7193, 0.6574, 0.7254, 0.634, 0.7286, 0.6101, 0.7309, 0.6112, 0.7251, 0.635, 0.7226, 0.634, 0.7286, 0.6091, 0.0311, 0.6104, 0.02571, 0.6344, 0.03325, 0.633, 0.03866, 0.5848, 0.02451, 0.5861, 0.01913, 0.6104, 0.02571, 0.6091, 0.0311, 0.6566, 0.04717, 0.633, 0.03866, 0.6344, 0.03325, 0.658, 0.04173, 0.6812, 0.05115, 0.6797, 0.05662, 0.6566, 0.04717, 0.658, 0.04173, 0.158, 0.07701, 0.1569, 0.07016, 0.1745, 0.06067, 0.1753, 0.0675, 0.14, 0.08021, 0.1569, 0.07016, 0.158, 0.07701, 0.1415, 0.08706, 0.1935, 0.05854, 0.1753, 0.0675, 0.1745, 0.06067, 0.193, 0.05178, 0.2122, 0.04348, 0.2124, 0.05017, 0.1935, 0.05854, 0.193, 0.05178, 0.5871, 0.7266, 0.5859, 0.7323, 0.5614, 0.7327, 0.5626, 0.7271, 0.6101, 0.7309, 0.5859, 0.7323, 0.5871, 0.7266, 0.6112, 0.7251, 0.538, 0.7266, 0.5626, 0.7271, 0.5614, 0.7327, 0.5367, 0.7322, 0.512, 0.7307, 0.5132, 0.7252, 0.538, 0.7266, 0.5367, 0.7322, 0.7024, 0.06699, 0.7039, 0.06147, 0.726, 0.07264, 0.7244, 0.07821, 0.6812, 0.05115, 0.7039, 0.06147, 0.7024, 0.06699, 0.6797, 0.05662, 0.7458, 0.09023, 0.7244, 0.07821, 0.726, 0.07264, 0.7474, 0.0846, 0.7682, 0.09729, 0.7664, 0.103, 0.7458, 0.09023, 0.7474, 0.0846, 0.2321, 0.0424, 0.2321, 0.0358, 0.2528, 0.02878, 0.2524, 0.03527, 0.2122, 0.04348, 0.2321, 0.0358, 0.2321, 0.0424, 0.2124, 0.05017, 0.2735, 0.02883, 0.2524, 0.03527, 0.2528, 0.02878, 0.274, 0.02244, 0.2959, 0.01683, 0.2953, 0.02311, 0.2735, 0.02883, 0.274, 0.02244, 0.4884, 0.7226, 0.4872, 0.7281, 0.4624, 0.7245, 0.4637, 0.7191, 0.512, 0.7307, 0.4872, 0.7281, 0.4884, 0.7226, 0.5132, 0.7252, 0.439, 0.7145, 0.4637, 0.7191, 0.4624, 0.7245, 0.4377, 0.7199, 0.4132, 0.7143, 0.4145, 0.7089, 0.439, 0.7145, 0.4377, 0.7199, 0.7863, 0.1164, 0.7882, 0.1106, 0.8074, 0.1246, 0.8053, 0.1304, 0.7682, 0.09729, 0.7882, 0.1106, 0.7863, 0.1164, 0.7664, 0.103, 0.8236, 0.1449, 0.8053, 0.1304, 0.8074, 0.1246, 0.8258, 0.1391, 0.8433, 0.154, 0.8409, 0.1599, 0.8236, 0.1449, 0.8258, 0.1391, 0.3176, 0.01814, 0.3184, 0.01198, 0.3414, 0.007931, 0.3405, 0.01398, 0.2959, 0.01683, 0.3184, 0.01198, 0.3176, 0.01814, 0.2953, 0.02311, 0.3639, 0.01067, 0.3405, 0.01398, 0.3414, 0.007931, 0.3649, 0.004725, 0.3888, 0.002406, 0.3877, 0.008249, 0.3639, 0.01067, 0.3649, 0.004725, 0.3903, 0.7023, 0.3889, 0.7077, 0.365, 0.7002, 0.3664, 0.6948, 0.4132, 0.7143, 0.3889, 0.7077, 0.3903, 0.7023, 0.4145, 0.7089, 0.3429, 0.6863, 0.3664, 0.6948, 0.365, 0.7002, 0.3414, 0.6917, 0.3183, 0.6823, 0.3198, 0.6768, 0.3429, 0.6863, 0.3414, 0.6917, 0.8574, 0.1752, 0.86, 0.1694, 0.8757, 0.185, 0.8729, 0.1909, 0.8433, 0.154, 0.86, 0.1694, 0.8574, 0.1752, 0.8409, 0.1599, 0.8876, 0.2069, 0.8729, 0.1909, 0.8757, 0.185, 0.8906, 0.201, 0.9047, 0.2173, 0.9013, 0.2231, 0.8876, 0.2069, 0.8906, 0.201, 0.4119, 0.006762, 0.4131, 0.001014, 0.4376, 0.0005772, 0.4364, 0.006239, 0.3888, 0.002406, 0.4131, 0.001014, 0.4119, 0.006762, 0.3877, 0.008249, 0.4611, 0.006709, 0.4364, 0.006239, 0.4376, 0.0005772, 0.4623, 0.001124, 0.4872, 0.002681, 0.4859, 0.0082, 0.4611, 0.006709, 0.4623, 0.001124, 0.2972, 0.6665, 0.2957, 0.672, 0.2737, 0.6608, 0.2753, 0.6553, 0.3183, 0.6823, 0.2957, 0.672, 0.2972, 0.6665, 0.3198, 0.6768, 0.254, 0.6432, 0.2753, 0.6553, 0.2737, 0.6608, 0.2523, 0.6489, 0.2316, 0.6362, 0.2334, 0.6305, 0.254, 0.6432, 0.2523, 0.6489, 0.9142, 0.2395, 0.9178, 0.2337, 0.93, 0.2504, 0.926, 0.2561, 0.9047, 0.2173, 0.9178, 0.2337, 0.9142, 0.2395, 0.9013, 0.2231, 0.937, 0.2727, 0.926, 0.2561, 0.93, 0.2504, 0.9412, 0.2672, 0.9515, 0.2841, 0.9469, 0.2894, 0.937, 0.2727, 0.9412, 0.2672, 0.5107, 0.01074, 0.512, 0.005276, 0.5369, 0.008893, 0.5355, 0.01432, 0.4872, 0.002681, 0.512, 0.005276, 0.5107, 0.01074, 0.4859, 0.0082, 0.5602, 0.01891, 0.5355, 0.01432, 0.5369, 0.008893, 0.5616, 0.01352, 0.5848, 0.02451, 0.5602, 0.01891, 0.5616, 0.01352, 0.5861, 0.01913, 0.2136, 0.6171, 0.2117, 0.6228, 0.1925, 0.6089, 0.1946, 0.6031, 0.2316, 0.6362, 0.2117, 0.6228, 0.2136, 0.6171, 0.2334, 0.6305, 0.1764, 0.5886, 0.1946, 0.6031, 0.1925, 0.6089, 0.1742, 0.5944, 0.1567, 0.5795, 0.1591, 0.5737, 0.1764, 0.5886, 0.1742, 0.5944, 0.9559, 0.3062, 0.9609, 0.3011, 0.9692, 0.3182, 0.9638, 0.323, 0.9515, 0.2841, 0.9609, 0.3011, 0.9559, 0.3062, 0.9469, 0.2894, 0.9707, 0.3398, 0.9638, 0.323, 0.9692, 0.3182, 0.9766, 0.3354, 0.9828, 0.3526, 0.9766, 0.3566, 0.9707, 0.3398, 0.9766, 0.3354, 0.1427, 0.5583, 0.1401, 0.5642, 0.1243, 0.5485, 0.1271, 0.5426, 0.1567, 0.5795, 0.1401, 0.5642, 0.1427, 0.5583, 0.1591, 0.5737, 0.1125, 0.5266, 0.1271, 0.5426, 0.1243, 0.5485, 0.1095, 0.5325, 0.09553, 0.5163, 0.09885, 0.5104, 0.1125, 0.5266, 0.1095, 0.5325, 0.9815, 0.3734, 0.988, 0.3699, 0.9921, 0.3873, 0.9852, 0.3902, 0.9828, 0.3526, 0.988, 0.3699, 0.9815, 0.3734, 0.9766, 0.3566, 0.9878, 0.4068, 0.9852, 0.3902, 0.9921, 0.3873, 0.9951, 0.4046, 0.9968, 0.422, 0.9893, 0.4235, 0.9878, 0.4068, 0.9951, 0.4046, 0.08611, 0.494, 0.08249, 0.4998, 0.07037, 0.4832, 0.0743, 0.4775, 0.09553, 0.5163, 0.08249, 0.4998, 0.08611, 0.494, 0.09885, 0.5104, 0.06345, 0.4608, 0.0743, 0.4775, 0.07037, 0.4832, 0.05918, 0.4664, 0.04891, 0.4495, 0.05354, 0.4441, 0.06345, 0.4608, 0.05918, 0.4664, 0.9897, 0.44, 0.9973, 0.4394, 0.9965, 0.4566, 0.9888, 0.4564, 0.9968, 0.422, 0.9973, 0.4394, 0.9897, 0.44, 0.9893, 0.4235, 0.9867, 0.4726, 0.9888, 0.4564, 0.9965, 0.4566, 0.9944, 0.4737, 0.9908, 0.4905, 0.9833, 0.4885, 0.9867, 0.4726, 0.9944, 0.4737, 0.04458, 0.4274, 0.03957, 0.4325, 0.0312, 0.4154, 0.03661, 0.4106, 0.04891, 0.4495, 0.03957, 0.4325, 0.04458, 0.4274, 0.05354, 0.4441, 0.02963, 0.3938, 0.03661, 0.4106, 0.0312, 0.4154, 0.02383, 0.3983, 0.01749, 0.381, 0.02368, 0.377, 0.02963, 0.3938, 0.02383, 0.3983, 0.9785, 0.5041, 0.9858, 0.5069, 0.9793, 0.5228, 0.9725, 0.5193, 0.9908, 0.4905, 0.9858, 0.5069, 0.9785, 0.5041, 0.9833, 0.4885, 0.9653, 0.534, 0.9725, 0.5193, 0.9793, 0.5228, 0.9717, 0.5383, 0.9629, 0.5532, 0.957, 0.5483, 0.9653, 0.534, 0.9717, 0.5383, 0.01878, 0.3602, 0.01221, 0.3637, 0.008029, 0.3464, 0.01495, 0.3435, 0.01749, 0.381, 0.01221, 0.3637, 0.01878, 0.3602, 0.02368, 0.377, 0.01222, 0.3268, 0.01495, 0.3435, 0.008029, 0.3464, 0.004983, 0.3291, 0.003112, 0.3117, 0.0106, 0.3102, 0.01222, 0.3268, 0.004983, 0.3291, 0.9477, 0.5622, 0.953, 0.5676, 0.9422, 0.5814, 0.9375, 0.5755, 0.9629, 0.5532, 0.953, 0.5676, 0.9477, 0.5622, 0.957, 0.5483, 0.9263, 0.5884, 0.9375, 0.5755, 0.9422, 0.5814, 0.9304, 0.5946, 0.9177, 0.6073, 0.9142, 0.6009, 0.9263, 0.5884, 0.9304, 0.5946, 0.01011, 0.2936, 0.00245, 0.2943, 0.003068, 0.277, 0.01081, 0.2771, 0.003112, 0.3117, 0.00245, 0.2943, 0.01011, 0.2936, 0.0106, 0.3102, 0.01276, 0.2609, 0.01081, 0.2771, 0.003068, 0.277, 0.005034, 0.2599, 0.008416, 0.2431, 0.016, 0.2449, 0.01276, 0.2609, 0.005034, 0.2599, 0.9011, 0.6129, 0.9042, 0.6195, 0.8897, 0.6311, 0.8872, 0.6244, 0.9177, 0.6073, 0.9042, 0.6195, 0.9011, 0.6129, 0.9142, 0.6009, 0.8725, 0.6355, 0.8872, 0.6244, 0.8897, 0.6311, 0.8745, 0.6423, 0.8569, 0.646, 0.8725, 0.6355, 0.8745, 0.6423, 0.8584, 0.6529, 0.02058, 0.2293, 0.01328, 0.2266, 0.01953, 0.2106, 0.02643, 0.2141, 0.008416, 0.2431, 0.01328, 0.2266, 0.02058, 0.2293, 0.016, 0.2449, 0.03348, 0.1993, 0.02643, 0.2141, 0.01953, 0.2106, 0.02706, 0.1951, 0.04163, 0.1849, 0.03348, 0.1993, 0.02706, 0.1951, 0.03575, 0.1801])
me_cylinder.materials.append(mat_mirror)
me_cylinder.materials.append(mat_base)
me_cylinder.use_remesh_preserve_volume = False
me_cylinder.use_remesh_preserve_attributes = False
me_cylinder.use_mirror_vertex_groups = False
me_cylinder.update()

# ---- objects
ob_cylinder = bpy.data.objects.new('Cylinder', me_cylinder)
ob_lamp = bpy.data.objects.new('Lamp', light_lamp)
ob_camera = bpy.data.objects.new('Camera', cam_camera)

# ---- transforms, parenting, visibility, modifiers, constraints
ob_cylinder.location = (0.0, 0.0, 0.0)
ob_cylinder.rotation_euler = (0.0, 1.571, 0.0)
ob_cylinder.lineart.crease_threshold = 0.0
_m = ob_cylinder.modifiers.new('Auto Smooth', 'NODES')
_m.node_group = ng_auto_smooth
_gi = [s.identifier for s in ng_auto_smooth.interface.items_tree if s.item_type == 'SOCKET' and s.in_out == 'INPUT']
_m[_gi[1]] = 1.047  # Angle
ob_lamp.location = (4.076, 1.005, 5.904)
ob_lamp.rotation_euler = (0.6503, 0.05522, 1.866)
ob_lamp.lock_rotations_4d = False
ob_lamp.empty_display_type = 'ARROWS'
ob_lamp.color = (0.0, 0.0, 0.0, 0.0)
ob_lamp.lineart.crease_threshold = 0.0
ob_camera.location = (7.481, -6.508, 5.344)
ob_camera.rotation_euler = (1.109, 0.0, 0.8149)
ob_camera.lock_rotations_4d = False
ob_camera.empty_display_type = 'ARROWS'
ob_camera.color = (0.0, 0.0, 0.0, 0.0)
ob_camera.display_type = 'WIRE'
ob_camera.lineart.crease_threshold = 0.0

# ---- collection membership
col_collection_1.objects.link(ob_cylinder)
col_collection_1.objects.link(ob_lamp)
col_collection_1.objects.link(ob_camera)

# ---- scene / render settings (as saved in the file)
scene.camera = ob_camera
scene.frame_start = 1; scene.frame_end = 250; scene.frame_set(1)
scene.render.engine = 'BLENDER_EEVEE_NEXT'
scene.render.resolution_percentage = 50
scene.render.dither_intensity = 0.0
scene.cycles.use_denoising = False
scene.cycles.samples = 128
scene.cycles.sampling_pattern = 'TABULATED_SOBOL'
scene.cycles.light_sampling_threshold = 0.0
scene.cycles.use_adaptive_sampling = False
scene.cycles.use_light_tree = False
scene.cycles.blur_glossy = 0.0
scene.cycles.sample_clamp_indirect = 0.0
scene.view_settings.view_transform = 'Standard'
bpy.context.view_layer.update()
